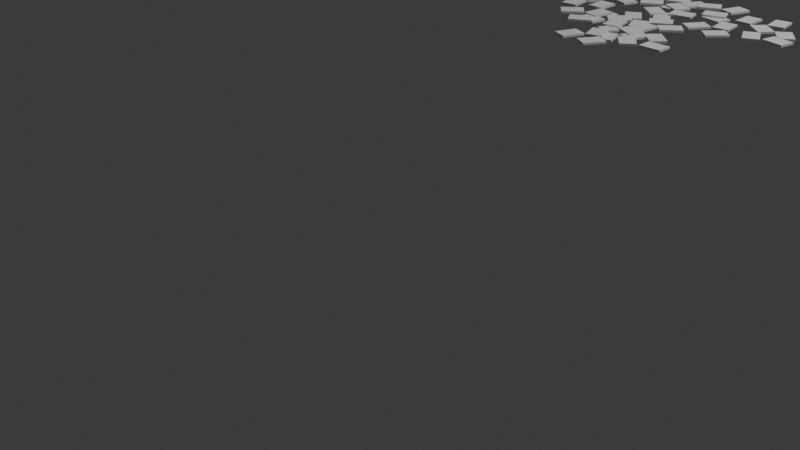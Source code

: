 # Source: BooksonFloor.blend  (saved by Blender 4.2.66; exported with 4.5.12 LTS)
import bpy
from mathutils import Matrix  # noqa: F401  (used for matrix-valued properties, if any)

bpy.ops.wm.read_factory_settings(use_empty=True)
scene = bpy.context.scene
scene.name = 'Scene'

# ---- collections
col_collection = bpy.data.collections.new('Collection'); scene.collection.children.link(col_collection)

# ---- world
world_world = bpy.data.worlds.new('World'); scene.world = world_world
world_world.use_nodes = True; world_world.node_tree.nodes.clear()
_N = world_world.node_tree.nodes; _L = world_world.node_tree.links
n0 = _N.new('ShaderNodeOutputWorld'); n0.name = 'World Output'; n0.location = (300, 300)
n1 = _N.new('ShaderNodeBackground'); n1.name = 'Background'; n1.location = (10, 300)
n1.inputs[0].default_value = (0.05088, 0.05088, 0.05088, 1.0)
_L.new(n1.outputs[0], n0.inputs[0])
n0.is_active_output = True
world_world.color = (0.05088, 0.05088, 0.05088)
world_world.sun_shadow_jitter_overblur = 0.0

# ---- cameras
cam_camera = bpy.data.cameras.new('Camera')
cam_camera.clip_end = 100.0
cam_camera.ortho_scale = 7.314

# ---- lights
light_light = bpy.data.lights.new('Light', 'POINT')
light_light.energy = 1000.0
light_light.shadow_soft_size = 0.1

# ---- meshes
me_mesh_069 = bpy.data.meshes.new('Mesh.069')
me_mesh_069.from_pydata([(-1.526e-05, 1.657e-05, 0.0), (-1.526e-05, 1.454e-05, 20.5), (-1.526e-05, -2.0, 20.5), (14.5, -2.0, 20.5), (14.5, 1.228e-05, 20.5), (14.5, -2.0, 1.526e-05), (14.5, 1.431e-05, 4.578e-05), (-1.526e-05, -2.0, 0.0), (159.0, 0.9719, 91.84), (171.3, 0.9719, 75.43), (171.3, -1.028, 75.43), (159.7, -1.028, 66.73), (159.7, 0.9719, 66.73), (147.4, -1.028, 83.15), (147.4, 0.9719, 83.15), (159.0, -1.028, 91.84), (177.4, 0.9719, 110.9), (172.6, 0.9719, 91.02), (172.6, -1.028, 91.02), (158.5, -1.028, 94.44), (158.5, 0.9719, 94.44), (163.3, -1.028, 114.4), (163.3, 0.9719, 114.4), (177.4, -1.028, 110.9), (186.4, 1.039, 98.24), (195.9, 1.039, 80.1), (195.9, -0.9611, 80.1), (183.1, -0.9611, 73.34), (183.1, 1.039, 73.34), (173.5, -0.9611, 91.48), (173.5, 1.039, 91.48), (186.4, -0.9611, 98.24), (111.9, -0.3548, 120.9), (125.8, -0.3548, 135.9), (125.8, -2.355, 135.9), (136.4, -2.355, 126.1), (136.4, -0.3548, 126.1), (122.5, -2.355, 111.0), (122.5, -0.3548, 111.0), (111.9, -2.355, 120.9), (102.9, -0.3924, 108.2), (123.3, -0.3924, 110.3), (123.3, -2.392, 110.3), (124.7, -2.392, 95.83), (124.7, -0.3924, 95.83), (104.3, -2.392, 93.76), (104.3, -0.3924, 93.76), (102.9, -2.392, 108.2), (127.0, 0.2305, 97.19), (138.4, 0.2305, 114.2), (138.4, -1.77, 114.2), (150.4, -1.77, 106.2), (150.4, 0.2305, 106.2), (139.1, -1.77, 89.14), (139.1, 0.2305, 89.14), (127.0, -1.77, 97.19), (82.16, 0.2305, 84.19), (100.1, 0.2305, 94.04), (100.1, -1.77, 94.04), (107.1, -1.77, 81.33), (107.1, 0.2305, 81.33), (89.14, -1.77, 71.47), (89.14, 0.2305, 71.47), (82.16, -1.77, 84.19), (69.34, 0.2305, 107.7), (88.38, 0.2305, 100.1), (88.38, -1.77, 100.1), (83.01, -1.77, 86.66), (83.01, 0.2305, 86.66), (63.97, -1.77, 94.25), (63.97, 0.2305, 94.25), (69.34, -1.77, 107.7), (77.45, 0.2305, 113.8), (96.75, 0.2305, 120.7), (96.75, -1.77, 120.7), (101.6, -1.77, 107.1), (101.6, 0.2305, 107.1), (82.34, -1.77, 100.1), (82.34, 0.2305, 100.1), (77.45, -1.77, 113.8), (138.8, 0.2305, 60.3), (138.9, 0.2305, 39.8), (138.9, -1.77, 39.8), (124.4, -1.77, 39.74), (124.4, 0.2305, 39.74), (124.3, -1.77, 60.24), (124.3, 0.2305, 60.24), (138.8, -1.77, 60.3), (72.03, -1.259, 61.54), (58.54, -1.259, 46.11), (58.54, -3.259, 46.11), (47.62, -3.259, 55.65), (47.62, -1.259, 55.65), (61.12, -3.259, 71.08), (61.12, -1.259, 71.08), (72.03, -3.259, 61.54), (111.6, -0.5347, 67.28), (114.9, -0.5347, 47.05), (114.9, -2.535, 47.05), (100.6, -2.535, 44.7), (100.6, -0.5347, 44.7), (97.26, -2.535, 64.93), (97.26, -0.5347, 64.93), (111.6, -2.535, 67.28), (145.1, 0.3021, 11.98), (136.7, 0.3021, 30.69), (136.7, -1.698, 30.69), (149.9, -1.698, 36.62), (149.9, 0.3021, 36.62), (158.3, -1.698, 17.91), (158.3, 0.3021, 17.91), (145.1, -1.698, 11.98), (123.0, 0.3021, -2.623), (132.0, 0.3021, 15.75), (132.0, -1.698, 15.75), (145.0, -1.698, 9.323), (145.0, 0.3021, 9.323), (136.0, -1.698, -9.052), (136.0, 0.3021, -9.052), (123.0, -1.698, -2.623), (122.7, 0.2305, 12.75), (117.4, 0.2305, 32.54), (117.4, -1.77, 32.54), (131.4, -1.77, 36.33), (131.4, 0.2305, 36.33), (136.7, -1.77, 16.54), (136.7, 0.2305, 16.54), (122.7, -1.77, 12.75), (175.8, 1.763, 62.82), (196.2, 1.763, 61.28), (196.2, -0.2373, 61.28), (195.1, -0.2373, 46.82), (195.1, 1.763, 46.82), (174.7, -0.2373, 48.36), (174.7, 1.763, 48.36), (175.8, -0.2373, 62.82), (160.2, 1.696, 61.98), (174.5, 1.696, 47.3), (174.5, -0.3043, 47.3), (164.2, -0.3043, 37.18), (164.2, 1.696, 37.18), (149.9, -0.3043, 51.86), (149.9, 1.696, 51.86), (160.2, -0.3043, 61.98), (160.1, 0.8737, -22.38), (179.0, 0.8737, -30.33), (179.0, -1.126, -30.33), (173.3, -1.126, -43.7), (173.3, 0.8737, -43.7), (154.4, -1.126, -35.75), (154.4, 0.8737, -35.75), (160.1, -1.126, -22.38), (166.3, 0.8737, 3.407), (172.2, 0.8737, -16.23), (172.2, -1.126, -16.23), (158.3, -1.126, -20.4), (158.3, 0.8737, -20.4), (152.4, -1.126, -0.7652), (152.4, 0.8737, -0.7652), (166.3, -1.126, 3.407), (180.4, 0.9407, -3.021), (197.8, 0.9407, -13.84), (197.8, -1.059, -13.84), (190.2, -1.059, -26.15), (190.2, 0.9407, -26.15), (172.8, -1.059, -15.34), (172.8, 0.9407, -15.34), (180.4, -1.059, -3.021), (104.7, -0.453, -21.17), (109.1, -0.453, -1.144), (109.1, -2.453, -1.144), (123.3, -2.453, -4.257), (123.3, -0.453, -4.257), (118.9, -2.453, -24.28), (118.9, -0.453, -24.28), (104.7, -2.453, -21.17), (103.4, -0.52, -36.66), (119.9, -0.52, -24.56), (119.9, -2.52, -24.56), (128.5, -2.52, -36.27), (128.5, -0.52, -36.27), (111.9, -2.52, -48.36), (111.9, -0.52, -48.36), (103.4, -2.52, -36.66), (129.7, -0.52, -33.94), (130.9, -0.52, -13.47), (130.9, -2.52, -13.47), (145.4, -2.52, -14.33), (145.4, -0.52, -14.33), (144.2, -2.52, -34.79), (144.2, -0.52, -34.79), (129.7, -2.52, -33.94), (166.6, 1.696, 36.24), (187.1, 1.696, 37.92), (187.1, -0.3043, 37.92), (188.3, -0.3043, 23.47), (188.3, 1.696, 23.47), (167.8, -0.3043, 21.78), (167.8, 1.696, 21.78), (166.6, -0.3043, 36.24), (32.34, 1.837e-05, 41.05), (20.13, 1.617e-05, 57.52), (20.13, -2.0, 57.52), (31.78, -2.0, 66.15), (31.78, 1.428e-05, 66.15), (43.99, -2.0, 49.68), (43.99, 1.649e-05, 49.68), (32.34, -2.0, 41.05), (103.1, 1.465, 57.81), (108.4, 1.465, 77.62), (108.4, -0.5347, 77.62), (122.4, -0.5347, 73.86), (122.4, 1.465, 73.86), (117.1, -0.5347, 54.06), (117.1, 1.465, 54.06), (103.1, -0.5347, 57.81), (13.85, -0.6229, 22.03), (18.78, -0.6229, 41.93), (18.78, -2.623, 41.93), (32.85, -2.623, 38.44), (32.85, -0.6229, 38.44), (27.92, -2.623, 18.54), (27.92, -0.6229, 18.54), (13.85, -2.623, 22.03), (156.7, -0.7504, -0.5922), (137.9, -0.7504, 7.442), (137.9, -2.75, 7.442), (143.5, -2.75, 20.78), (143.5, -0.7504, 20.78), (162.4, -2.75, 12.75), (162.4, -0.7504, 12.75), (156.7, -2.75, -0.5922), (4.939, -0.5852, 34.78), (-4.533, -0.5852, 52.96), (-4.533, -2.585, 52.96), (8.326, -2.585, 59.66), (8.326, -0.5852, 59.66), (17.8, -2.585, 41.48), (17.8, -0.5852, 41.48), (4.939, -2.585, 34.78), (150.4, -0.7504, -26.35), (144.6, -0.7504, -6.692), (144.6, -2.75, -6.692), (158.5, -2.75, -2.585), (158.5, -0.7504, -2.585), (164.3, -2.75, -22.25), (164.3, -0.7504, -22.25), (150.4, -2.75, -26.35), (136.2, -0.6834, -19.86), (118.9, -0.6834, -8.962), (118.9, -2.683, -8.962), (126.6, -2.683, 3.32), (126.6, -0.6835, 3.32), (144.0, -2.683, -7.576), (144.0, -0.6834, -7.576), (136.2, -2.683, -19.86), (144.7, -1.357, 57.56), (160.8, -1.357, 70.3), (160.8, -3.357, 70.3), (169.8, -3.357, 58.95), (169.8, -1.357, 58.95), (153.7, -3.357, 46.2), (153.7, -1.357, 46.2), (144.7, -3.357, 57.56), (133.9, 0.6432, 46.39), (154.3, 0.6432, 45.33), (154.3, -1.357, 45.33), (153.6, -1.357, 30.84), (153.6, 0.6432, 30.84), (133.1, -1.357, 31.91), (133.1, 0.6432, 31.91), (133.9, -1.357, 46.39), (156.1, 0.6432, 31.84), (169.9, 0.6432, 46.95), (169.9, -1.357, 46.95), (180.6, -1.357, 37.15), (180.6, 0.6432, 37.15), (166.7, -1.357, 22.04), (166.7, 0.6432, 22.04), (156.1, -1.357, 31.84), (76.7, 1.465, 60.47), (95.35, 1.465, 68.98), (95.35, -0.5347, 68.98), (101.4, -0.5347, 55.79), (101.4, 1.465, 55.79), (82.72, -0.5347, 47.28), (82.72, 1.465, 47.28), (76.7, -0.5347, 60.47), (81.14, 1.532, 75.37), (89.49, 1.532, 94.1), (89.49, -0.4677, 94.1), (102.7, -0.4677, 88.19), (102.7, 1.532, 88.19), (94.39, -0.4677, 69.47), (94.39, 1.532, 69.47), (81.14, -0.4677, 75.37), (110.4, 1.695e-05, 8.546), (89.96, 1.41e-05, 10.19), (89.96, -2.0, 10.19), (91.12, -2.0, 24.64), (91.12, 1.247e-05, 24.64), (111.5, -2.0, 23.0), (111.5, 1.532e-05, 23.0), (110.4, -2.0, 8.546), (51.38, 0.8084, 97.29), (71.68, 0.8084, 100.2), (71.68, -1.192, 100.2), (73.71, -1.192, 85.81), (73.71, 0.8084, 85.81), (53.42, -1.192, 82.93), (53.42, 0.8084, 82.93), (51.38, -1.192, 97.29), (124.9, 0.07164, 3.579), (110.7, 0.07163, 18.33), (110.7, -1.928, 18.33), (121.1, -1.928, 28.4), (121.1, 0.07163, 28.4), (135.4, -1.928, 13.65), (135.4, 0.07164, 13.65), (124.9, -1.928, 3.579), (36.39, 0.7415, 93.13), (53.52, 0.7415, 81.86), (53.52, -1.259, 81.86), (45.54, -1.259, 69.75), (45.54, 0.7414, 69.75), (28.42, -1.259, 81.02), (28.42, 0.7415, 81.02), (36.39, -1.259, 93.13), (118.7, 0.07164, 29.35), (98.23, 0.07163, 27.77), (98.23, -1.928, 27.77), (97.1, -1.928, 42.22), (97.1, 0.07163, 42.22), (117.5, -1.928, 43.81), (117.5, 0.07164, 43.81), (118.7, -1.928, 29.35), (55.3, 0.02934, 16.43), (75.46, 0.02934, 12.73), (75.46, -1.971, 12.73), (72.84, -1.971, -1.533), (72.84, 0.02934, -1.533), (52.68, -1.971, 2.17), (52.68, 0.02934, 2.17), (55.3, -1.971, 16.43), (55.84, 1.846e-05, 42.96), (65.81, 1.475e-05, 25.05), (65.81, -2.0, 25.05), (53.15, -2.0, 17.99), (53.15, 1.218e-05, 17.99), (43.17, -2.0, 35.9), (43.17, 1.588e-05, 35.9), (55.84, -2.0, 42.96), (71.05, 1.832e-05, 39.72), (90.38, 1.509e-05, 32.9), (90.38, -2.0, 32.9), (85.55, -2.0, 19.22), (85.55, 1.223e-05, 19.22), (66.22, -2.0, 26.04), (66.22, 1.545e-05, 26.04), (71.05, -2.0, 39.72), (2.986, 1.616e-05, -9.684), (16.55, 1.39e-05, 5.684), (16.55, -2.0, 5.684), (27.42, -2.0, -3.913), (27.42, 1.122e-05, -3.913), (13.86, -2.0, -19.28), (13.86, 1.347e-05, -19.28), (2.986, -2.0, -9.684), (29.46, 1.634e-05, -5.545), (26.25, 1.43e-05, 14.7), (26.25, -2.0, 14.7), (40.57, -2.0, 16.98), (40.57, 1.213e-05, 16.98), (43.78, -2.0, -3.269), (43.78, 1.417e-05, -3.269), (29.46, -2.0, -5.545), (48.17, 0.7415, 69.36), (67.77, 0.7414, 75.39), (67.77, -1.259, 75.39), (72.03, -1.259, 61.54), (72.03, 0.7414, 61.54), (52.44, -1.259, 55.5), (52.44, 0.7414, 55.5), (48.17, -1.259, 69.36)], [], [(0, 7, 2, 1), (7, 5, 3, 2), (6, 0, 1, 4), (1, 2, 3, 4), (5, 6, 4, 3), (5, 7, 0, 6), (8, 15, 10, 9), (15, 13, 11, 10), (14, 8, 9, 12), (9, 10, 11, 12), (13, 14, 12, 11), (13, 15, 8, 14), (16, 23, 18, 17), (23, 21, 19, 18), (22, 16, 17, 20), (17, 18, 19, 20), (21, 22, 20, 19), (21, 23, 16, 22), (24, 31, 26, 25), (31, 29, 27, 26), (30, 24, 25, 28), (25, 26, 27, 28), (29, 30, 28, 27), (29, 31, 24, 30), (32, 39, 34, 33), (39, 37, 35, 34), (38, 32, 33, 36), (33, 34, 35, 36), (37, 38, 36, 35), (37, 39, 32, 38), (40, 47, 42, 41), (47, 45, 43, 42), (46, 40, 41, 44), (41, 42, 43, 44), (45, 46, 44, 43), (45, 47, 40, 46), (48, 55, 50, 49), (55, 53, 51, 50), (54, 48, 49, 52), (49, 50, 51, 52), (53, 54, 52, 51), (53, 55, 48, 54), (56, 63, 58, 57), (63, 61, 59, 58), (62, 56, 57, 60), (57, 58, 59, 60), (61, 62, 60, 59), (61, 63, 56, 62), (64, 71, 66, 65), (71, 69, 67, 66), (70, 64, 65, 68), (65, 66, 67, 68), (69, 70, 68, 67), (69, 71, 64, 70), (72, 79, 74, 73), (79, 77, 75, 74), (78, 72, 73, 76), (73, 74, 75, 76), (77, 78, 76, 75), (77, 79, 72, 78), (80, 87, 82, 81), (87, 85, 83, 82), (86, 80, 81, 84), (81, 82, 83, 84), (85, 86, 84, 83), (85, 87, 80, 86), (88, 95, 90, 89), (95, 93, 91, 90), (94, 88, 89, 92), (89, 90, 91, 92), (93, 94, 92, 91), (93, 95, 88, 94), (96, 103, 98, 97), (103, 101, 99, 98), (102, 96, 97, 100), (97, 98, 99, 100), (101, 102, 100, 99), (101, 103, 96, 102), (104, 111, 106, 105), (111, 109, 107, 106), (110, 104, 105, 108), (105, 106, 107, 108), (109, 110, 108, 107), (109, 111, 104, 110), (112, 119, 114, 113), (119, 117, 115, 114), (118, 112, 113, 116), (113, 114, 115, 116), (117, 118, 116, 115), (117, 119, 112, 118), (120, 127, 122, 121), (127, 125, 123, 122), (126, 120, 121, 124), (121, 122, 123, 124), (125, 126, 124, 123), (125, 127, 120, 126), (128, 135, 130, 129), (135, 133, 131, 130), (134, 128, 129, 132), (129, 130, 131, 132), (133, 134, 132, 131), (133, 135, 128, 134), (136, 143, 138, 137), (143, 141, 139, 138), (142, 136, 137, 140), (137, 138, 139, 140), (141, 142, 140, 139), (141, 143, 136, 142), (144, 151, 146, 145), (151, 149, 147, 146), (150, 144, 145, 148), (145, 146, 147, 148), (149, 150, 148, 147), (149, 151, 144, 150), (152, 159, 154, 153), (159, 157, 155, 154), (158, 152, 153, 156), (153, 154, 155, 156), (157, 158, 156, 155), (157, 159, 152, 158), (160, 167, 162, 161), (167, 165, 163, 162), (166, 160, 161, 164), (161, 162, 163, 164), (165, 166, 164, 163), (165, 167, 160, 166), (168, 175, 170, 169), (175, 173, 171, 170), (174, 168, 169, 172), (169, 170, 171, 172), (173, 174, 172, 171), (173, 175, 168, 174), (176, 183, 178, 177), (183, 181, 179, 178), (182, 176, 177, 180), (177, 178, 179, 180), (181, 182, 180, 179), (181, 183, 176, 182), (184, 191, 186, 185), (191, 189, 187, 186), (190, 184, 185, 188), (185, 186, 187, 188), (189, 190, 188, 187), (189, 191, 184, 190), (192, 199, 194, 193), (199, 197, 195, 194), (198, 192, 193, 196), (193, 194, 195, 196), (197, 198, 196, 195), (197, 199, 192, 198), (200, 207, 202, 201), (207, 205, 203, 202), (206, 200, 201, 204), (201, 202, 203, 204), (205, 206, 204, 203), (205, 207, 200, 206), (208, 215, 210, 209), (215, 213, 211, 210), (214, 208, 209, 212), (209, 210, 211, 212), (213, 214, 212, 211), (213, 215, 208, 214), (216, 223, 218, 217), (223, 221, 219, 218), (222, 216, 217, 220), (217, 218, 219, 220), (221, 222, 220, 219), (221, 223, 216, 222), (224, 231, 226, 225), (231, 229, 227, 226), (230, 224, 225, 228), (225, 226, 227, 228), (229, 230, 228, 227), (229, 231, 224, 230), (232, 239, 234, 233), (239, 237, 235, 234), (238, 232, 233, 236), (233, 234, 235, 236), (237, 238, 236, 235), (237, 239, 232, 238), (240, 247, 242, 241), (247, 245, 243, 242), (246, 240, 241, 244), (241, 242, 243, 244), (245, 246, 244, 243), (245, 247, 240, 246), (248, 255, 250, 249), (255, 253, 251, 250), (254, 248, 249, 252), (249, 250, 251, 252), (253, 254, 252, 251), (253, 255, 248, 254), (256, 263, 258, 257), (263, 261, 259, 258), (262, 256, 257, 260), (257, 258, 259, 260), (261, 262, 260, 259), (261, 263, 256, 262), (264, 271, 266, 265), (271, 269, 267, 266), (270, 264, 265, 268), (265, 266, 267, 268), (269, 270, 268, 267), (269, 271, 264, 270), (272, 279, 274, 273), (279, 277, 275, 274), (278, 272, 273, 276), (273, 274, 275, 276), (277, 278, 276, 275), (277, 279, 272, 278), (280, 287, 282, 281), (287, 285, 283, 282), (286, 280, 281, 284), (281, 282, 283, 284), (285, 286, 284, 283), (285, 287, 280, 286), (288, 295, 290, 289), (295, 293, 291, 290), (294, 288, 289, 292), (289, 290, 291, 292), (293, 294, 292, 291), (293, 295, 288, 294), (296, 303, 298, 297), (303, 301, 299, 298), (302, 296, 297, 300), (297, 298, 299, 300), (301, 302, 300, 299), (301, 303, 296, 302), (304, 311, 306, 305), (311, 309, 307, 306), (310, 304, 305, 308), (305, 306, 307, 308), (309, 310, 308, 307), (309, 311, 304, 310), (312, 319, 314, 313), (319, 317, 315, 314), (318, 312, 313, 316), (313, 314, 315, 316), (317, 318, 316, 315), (317, 319, 312, 318), (320, 327, 322, 321), (327, 325, 323, 322), (326, 320, 321, 324), (321, 322, 323, 324), (325, 326, 324, 323), (325, 327, 320, 326), (328, 335, 330, 329), (335, 333, 331, 330), (334, 328, 329, 332), (329, 330, 331, 332), (333, 334, 332, 331), (333, 335, 328, 334), (336, 343, 338, 337), (343, 341, 339, 338), (342, 336, 337, 340), (337, 338, 339, 340), (341, 342, 340, 339), (341, 343, 336, 342), (344, 351, 346, 345), (351, 349, 347, 346), (350, 344, 345, 348), (345, 346, 347, 348), (349, 350, 348, 347), (349, 351, 344, 350), (352, 359, 354, 353), (359, 357, 355, 354), (358, 352, 353, 356), (353, 354, 355, 356), (357, 358, 356, 355), (357, 359, 352, 358), (360, 367, 362, 361), (367, 365, 363, 362), (366, 360, 361, 364), (361, 362, 363, 364), (365, 366, 364, 363), (365, 367, 360, 366), (368, 375, 370, 369), (375, 373, 371, 370), (374, 368, 369, 372), (369, 370, 371, 372), (373, 374, 372, 371), (373, 375, 368, 374), (376, 383, 378, 377), (383, 381, 379, 378), (382, 376, 377, 380), (377, 378, 379, 380), (381, 382, 380, 379), (381, 383, 376, 382)])
me_mesh_069.polygons.foreach_set('use_smooth', [True] * 288)
_k = set([(0, 1), (0, 6), (0, 7), (1, 2), (1, 4), (2, 3), (2, 7), (3, 4), (3, 5), (4, 6), (5, 6), (5, 7), (8, 9), (8, 14), (8, 15), (9, 10), (9, 12), (10, 11), (10, 15), (11, 12), (11, 13), (12, 14), (13, 14), (13, 15), (16, 17), (16, 22), (16, 23), (17, 18), (17, 20), (18, 19), (18, 23), (19, 20), (19, 21), (20, 22), (21, 22), (21, 23), (24, 25), (24, 30), (24, 31), (25, 26), (25, 28), (26, 27), (26, 31), (27, 28), (27, 29), (28, 30), (29, 30), (29, 31), (32, 33), (32, 38), (32, 39), (33, 34), (33, 36), (34, 35), (34, 39), (35, 36), (35, 37), (36, 38), (37, 38), (37, 39), (40, 41), (40, 46), (40, 47), (41, 42), (41, 44), (42, 43), (42, 47), (43, 44), (43, 45), (44, 46), (45, 46), (45, 47), (48, 49), (48, 54), (48, 55), (49, 50), (49, 52), (50, 51), (50, 55), (51, 52), (51, 53), (52, 54), (53, 54), (53, 55), (56, 57), (56, 62), (56, 63), (57, 58), (57, 60), (58, 59), (58, 63), (59, 60), (59, 61), (60, 62), (61, 62), (61, 63), (64, 65), (64, 70), (64, 71), (65, 66), (65, 68), (66, 67), (66, 71), (67, 68), (67, 69), (68, 70), (69, 70), (69, 71), (72, 73), (72, 78), (72, 79), (73, 74), (73, 76), (74, 75), (74, 79), (75, 76), (75, 77), (76, 78), (77, 78), (77, 79), (80, 81), (80, 86), (80, 87), (81, 82), (81, 84), (82, 83), (82, 87), (83, 84), (83, 85), (84, 86), (85, 86), (85, 87), (88, 89), (88, 94), (88, 95), (89, 90), (89, 92), (90, 91), (90, 95), (91, 92), (91, 93), (92, 94), (93, 94), (93, 95), (96, 97), (96, 102), (96, 103), (97, 98), (97, 100), (98, 99), (98, 103), (99, 100), (99, 101), (100, 102), (101, 102), (101, 103), (104, 105), (104, 110), (104, 111), (105, 106), (105, 108), (106, 107), (106, 111), (107, 108), (107, 109), (108, 110), (109, 110), (109, 111), (112, 113), (112, 118), (112, 119), (113, 114), (113, 116), (114, 115), (114, 119), (115, 116), (115, 117), (116, 118), (117, 118), (117, 119), (120, 121), (120, 126), (120, 127), (121, 122), (121, 124), (122, 123), (122, 127), (123, 124), (123, 125), (124, 126), (125, 126), (125, 127), (128, 129), (128, 134), (128, 135), (129, 130), (129, 132), (130, 131), (130, 135), (131, 132), (131, 133), (132, 134), (133, 134), (133, 135), (136, 137), (136, 142), (136, 143), (137, 138), (137, 140), (138, 139), (138, 143), (139, 140), (139, 141), (140, 142), (141, 142), (141, 143), (144, 145), (144, 150), (144, 151), (145, 146), (145, 148), (146, 147), (146, 151), (147, 148), (147, 149), (148, 150), (149, 150), (149, 151), (152, 153), (152, 158), (152, 159), (153, 154), (153, 156), (154, 155), (154, 159), (155, 156), (155, 157), (156, 158), (157, 158), (157, 159), (160, 161), (160, 166), (160, 167), (161, 162), (161, 164), (162, 163), (162, 167), (163, 164), (163, 165), (164, 166), (165, 166), (165, 167), (168, 169), (168, 174), (168, 175), (169, 170), (169, 172), (170, 171), (170, 175), (171, 172), (171, 173), (172, 174), (173, 174), (173, 175), (176, 177), (176, 182), (176, 183), (177, 178), (177, 180), (178, 179), (178, 183), (179, 180), (179, 181), (180, 182), (181, 182), (181, 183), (184, 185), (184, 190), (184, 191), (185, 186), (185, 188), (186, 187), (186, 191), (187, 188), (187, 189), (188, 190), (189, 190), (189, 191), (192, 193), (192, 198), (192, 199), (193, 194), (193, 196), (194, 195), (194, 199), (195, 196), (195, 197), (196, 198), (197, 198), (197, 199), (200, 201), (200, 206), (200, 207), (201, 202), (201, 204), (202, 203), (202, 207), (203, 204), (203, 205), (204, 206), (205, 206), (205, 207), (208, 209), (208, 214), (208, 215), (209, 210), (209, 212), (210, 211), (210, 215), (211, 212), (211, 213), (212, 214), (213, 214), (213, 215), (216, 217), (216, 222), (216, 223), (217, 218), (217, 220), (218, 219), (218, 223), (219, 220), (219, 221), (220, 222), (221, 222), (221, 223), (224, 225), (224, 230), (224, 231), (225, 226), (225, 228), (226, 227), (226, 231), (227, 228), (227, 229), (228, 230), (229, 230), (229, 231), (232, 233), (232, 238), (232, 239), (233, 234), (233, 236), (234, 235), (234, 239), (235, 236), (235, 237), (236, 238), (237, 238), (237, 239), (240, 241), (240, 246), (240, 247), (241, 242), (241, 244), (242, 243), (242, 247), (243, 244), (243, 245), (244, 246), (245, 246), (245, 247), (248, 249), (248, 254), (248, 255), (249, 250), (249, 252), (250, 251), (250, 255), (251, 252), (251, 253), (252, 254), (253, 254), (253, 255), (256, 257), (256, 262), (256, 263), (257, 258), (257, 260), (258, 259), (258, 263), (259, 260), (259, 261), (260, 262), (261, 262), (261, 263), (264, 265), (264, 270), (264, 271), (265, 266), (265, 268), (266, 267), (266, 271), (267, 268), (267, 269), (268, 270), (269, 270), (269, 271), (272, 273), (272, 278), (272, 279), (273, 274), (273, 276), (274, 275), (274, 279), (275, 276), (275, 277), (276, 278), (277, 278), (277, 279), (280, 281), (280, 286), (280, 287), (281, 282), (281, 284), (282, 283), (282, 287), (283, 284), (283, 285), (284, 286), (285, 286), (285, 287), (288, 289), (288, 294), (288, 295), (289, 290), (289, 292), (290, 291), (290, 295), (291, 292), (291, 293), (292, 294), (293, 294), (293, 295), (296, 297), (296, 302), (296, 303), (297, 298), (297, 300), (298, 299), (298, 303), (299, 300), (299, 301), (300, 302), (301, 302), (301, 303), (304, 305), (304, 310), (304, 311), (305, 306), (305, 308), (306, 307), (306, 311), (307, 308), (307, 309), (308, 310), (309, 310), (309, 311), (312, 313), (312, 318), (312, 319), (313, 314), (313, 316), (314, 315), (314, 319), (315, 316), (315, 317), (316, 318), (317, 318), (317, 319), (320, 321), (320, 326), (320, 327), (321, 322), (321, 324), (322, 323), (322, 327), (323, 324), (323, 325), (324, 326), (325, 326), (325, 327), (328, 329), (328, 334), (328, 335), (329, 330), (329, 332), (330, 331), (330, 335), (331, 332), (331, 333), (332, 334), (333, 334), (333, 335), (336, 337), (336, 342), (336, 343), (337, 338), (337, 340), (338, 339), (338, 343), (339, 340), (339, 341), (340, 342), (341, 342), (341, 343), (344, 345), (344, 350), (344, 351), (345, 346), (345, 348), (346, 347), (346, 351), (347, 348), (347, 349), (348, 350), (349, 350), (349, 351), (352, 353), (352, 358), (352, 359), (353, 354), (353, 356), (354, 355), (354, 359), (355, 356), (355, 357), (356, 358), (357, 358), (357, 359), (360, 361), (360, 366), (360, 367), (361, 362), (361, 364), (362, 363), (362, 367), (363, 364), (363, 365), (364, 366), (365, 366), (365, 367), (368, 369), (368, 374), (368, 375), (369, 370), (369, 372), (370, 371), (370, 375), (371, 372), (371, 373), (372, 374), (373, 374), (373, 375), (376, 377), (376, 382), (376, 383), (377, 378), (377, 380), (378, 379), (378, 383), (379, 380), (379, 381), (380, 382), (381, 382), (381, 383)])
me_mesh_069.attributes.new('sharp_edge', 'BOOLEAN', 'EDGE').data.foreach_set('value', [ (min(e.vertices), max(e.vertices)) in _k for e in me_mesh_069.edges])
_uv = me_mesh_069.uv_layers.new(name='UVChannel_1')
_uv.uv.foreach_set('vector', [0.8483, 0.2054, 0.8585, 0.2054, 0.8585, 0.3097, 0.8483, 0.3097, 0.3138, 0.6527, 0.3876, 0.6527, 0.3876, 0.757, 0.3138, 0.757, 0.6613, 0.343, 0.7352, 0.343, 0.7352, 0.4473, 0.6613, 0.4473, 0.9286, 0.9133, 0.9286, 0.9046, 0.9916, 0.9046, 0.9916, 0.9133, 0.8448, 0.9308, 0.8448, 0.9221, 0.9339, 0.9221, 0.9339, 0.9308, 0.9026, 0.7717, 0.9656, 0.7717, 0.9656, 0.7804, 0.9026, 0.7804, 0.8483, 0.2054, 0.8585, 0.2054, 0.8585, 0.3097, 0.8483, 0.3097, 0.3138, 0.6527, 0.3876, 0.6527, 0.3876, 0.757, 0.3138, 0.757, 0.6613, 0.343, 0.7352, 0.343, 0.7352, 0.4473, 0.6613, 0.4473, 0.9286, 0.9133, 0.9286, 0.9046, 0.9916, 0.9046, 0.9916, 0.9133, 0.8448, 0.9308, 0.8448, 0.9221, 0.9339, 0.9221, 0.9339, 0.9308, 0.9026, 0.7717, 0.9656, 0.7717, 0.9656, 0.7804, 0.9026, 0.7804, 0.8483, 0.2054, 0.8585, 0.2054, 0.8585, 0.3097, 0.8483, 0.3097, 0.3138, 0.6527, 0.3876, 0.6527, 0.3876, 0.757, 0.3138, 0.757, 0.6613, 0.343, 0.7352, 0.343, 0.7352, 0.4473, 0.6613, 0.4473, 0.9286, 0.9133, 0.9286, 0.9046, 0.9916, 0.9046, 0.9916, 0.9133, 0.8448, 0.9308, 0.8448, 0.9221, 0.9339, 0.9221, 0.9339, 0.9308, 0.9026, 0.7717, 0.9656, 0.7717, 0.9656, 0.7804, 0.9026, 0.7804, 0.8483, 0.2054, 0.8585, 0.2054, 0.8585, 0.3097, 0.8483, 0.3097, 0.3138, 0.6527, 0.3876, 0.6527, 0.3876, 0.757, 0.3138, 0.757, 0.6613, 0.343, 0.7352, 0.343, 0.7352, 0.4473, 0.6613, 0.4473, 0.9286, 0.9133, 0.9286, 0.9046, 0.9916, 0.9046, 0.9916, 0.9133, 0.8448, 0.9308, 0.8448, 0.9221, 0.9339, 0.9221, 0.9339, 0.9308, 0.9026, 0.7717, 0.9656, 0.7717, 0.9656, 0.7804, 0.9026, 0.7804, 0.8483, 0.2054, 0.8585, 0.2054, 0.8585, 0.3097, 0.8483, 0.3097, 0.3138, 0.6527, 0.3876, 0.6527, 0.3876, 0.757, 0.3138, 0.757, 0.6613, 0.343, 0.7352, 0.343, 0.7352, 0.4473, 0.6613, 0.4473, 0.9286, 0.9133, 0.9286, 0.9046, 0.9916, 0.9046, 0.9916, 0.9133, 0.8448, 0.9308, 0.8448, 0.9221, 0.9339, 0.9221, 0.9339, 0.9308, 0.9026, 0.7717, 0.9656, 0.7717, 0.9656, 0.7804, 0.9026, 0.7804, 0.8483, 0.2054, 0.8585, 0.2054, 0.8585, 0.3097, 0.8483, 0.3097, 0.3138, 0.6527, 0.3876, 0.6527, 0.3876, 0.757, 0.3138, 0.757, 0.6613, 0.343, 0.7352, 0.343, 0.7352, 0.4473, 0.6613, 0.4473, 0.9286, 0.9133, 0.9286, 0.9046, 0.9916, 0.9046, 0.9916, 0.9133, 0.8448, 0.9308, 0.8448, 0.9221, 0.9339, 0.9221, 0.9339, 0.9308, 0.9026, 0.7717, 0.9656, 0.7717, 0.9656, 0.7804, 0.9026, 0.7804, 0.8483, 0.2054, 0.8585, 0.2054, 0.8585, 0.3097, 0.8483, 0.3097, 0.3138, 0.6527, 0.3876, 0.6527, 0.3876, 0.757, 0.3138, 0.757, 0.6613, 0.343, 0.7352, 0.343, 0.7352, 0.4473, 0.6613, 0.4473, 0.9286, 0.9133, 0.9286, 0.9046, 0.9916, 0.9046, 0.9916, 0.9133, 0.8448, 0.9308, 0.8448, 0.9221, 0.9339, 0.9221, 0.9339, 0.9308, 0.9026, 0.7717, 0.9656, 0.7717, 0.9656, 0.7804, 0.9026, 0.7804, 0.8483, 0.2054, 0.8585, 0.2054, 0.8585, 0.3097, 0.8483, 0.3097, 0.3138, 0.6527, 0.3876, 0.6527, 0.3876, 0.757, 0.3138, 0.757, 0.6613, 0.343, 0.7352, 0.343, 0.7352, 0.4473, 0.6613, 0.4473, 0.9286, 0.9133, 0.9286, 0.9046, 0.9916, 0.9046, 0.9916, 0.9133, 0.8448, 0.9308, 0.8448, 0.9221, 0.9339, 0.9221, 0.9339, 0.9308, 0.9026, 0.7717, 0.9656, 0.7717, 0.9656, 0.7804, 0.9026, 0.7804, 0.8483, 0.2054, 0.8585, 0.2054, 0.8585, 0.3097, 0.8483, 0.3097, 0.3138, 0.6527, 0.3876, 0.6527, 0.3876, 0.757, 0.3138, 0.757, 0.6613, 0.343, 0.7352, 0.343, 0.7352, 0.4473, 0.6613, 0.4473, 0.9286, 0.9133, 0.9286, 0.9046, 0.9916, 0.9046, 0.9916, 0.9133, 0.8448, 0.9308, 0.8448, 0.9221, 0.9339, 0.9221, 0.9339, 0.9308, 0.9026, 0.7717, 0.9656, 0.7717, 0.9656, 0.7804, 0.9026, 0.7804, 0.8483, 0.2054, 0.8585, 0.2054, 0.8585, 0.3097, 0.8483, 0.3097, 0.3138, 0.6527, 0.3876, 0.6527, 0.3876, 0.757, 0.3138, 0.757, 0.6613, 0.343, 0.7352, 0.343, 0.7352, 0.4473, 0.6613, 0.4473, 0.9286, 0.9133, 0.9286, 0.9046, 0.9916, 0.9046, 0.9916, 0.9133, 0.8448, 0.9308, 0.8448, 0.9221, 0.9339, 0.9221, 0.9339, 0.9308, 0.9026, 0.7717, 0.9656, 0.7717, 0.9656, 0.7804, 0.9026, 0.7804, 0.8483, 0.2054, 0.8585, 0.2054, 0.8585, 0.3097, 0.8483, 0.3097, 0.3138, 0.6527, 0.3876, 0.6527, 0.3876, 0.757, 0.3138, 0.757, 0.6613, 0.343, 0.7352, 0.343, 0.7352, 0.4473, 0.6613, 0.4473, 0.9286, 0.9133, 0.9286, 0.9046, 0.9916, 0.9046, 0.9916, 0.9133, 0.8448, 0.9308, 0.8448, 0.9221, 0.9339, 0.9221, 0.9339, 0.9308, 0.9026, 0.7717, 0.9656, 0.7717, 0.9656, 0.7804, 0.9026, 0.7804, 0.8483, 0.2054, 0.8585, 0.2054, 0.8585, 0.3097, 0.8483, 0.3097, 0.3138, 0.6527, 0.3876, 0.6527, 0.3876, 0.757, 0.3138, 0.757, 0.6613, 0.343, 0.7352, 0.343, 0.7352, 0.4473, 0.6613, 0.4473, 0.9286, 0.9133, 0.9286, 0.9046, 0.9916, 0.9046, 0.9916, 0.9133, 0.8448, 0.9308, 0.8448, 0.9221, 0.9339, 0.9221, 0.9339, 0.9308, 0.9026, 0.7717, 0.9656, 0.7717, 0.9656, 0.7804, 0.9026, 0.7804, 0.8483, 0.2054, 0.8585, 0.2054, 0.8585, 0.3097, 0.8483, 0.3097, 0.3138, 0.6527, 0.3876, 0.6527, 0.3876, 0.757, 0.3138, 0.757, 0.6613, 0.343, 0.7352, 0.343, 0.7352, 0.4473, 0.6613, 0.4473, 0.9286, 0.9133, 0.9286, 0.9046, 0.9916, 0.9046, 0.9916, 0.9133, 0.8448, 0.9308, 0.8448, 0.9221, 0.9339, 0.9221, 0.9339, 0.9308, 0.9026, 0.7717, 0.9656, 0.7717, 0.9656, 0.7804, 0.9026, 0.7804, 0.8483, 0.2054, 0.8585, 0.2054, 0.8585, 0.3097, 0.8483, 0.3097, 0.3138, 0.6527, 0.3876, 0.6527, 0.3876, 0.757, 0.3138, 0.757, 0.6613, 0.343, 0.7352, 0.343, 0.7352, 0.4473, 0.6613, 0.4473, 0.9286, 0.9133, 0.9286, 0.9046, 0.9916, 0.9046, 0.9916, 0.9133, 0.8448, 0.9308, 0.8448, 0.9221, 0.9339, 0.9221, 0.9339, 0.9308, 0.9026, 0.7717, 0.9656, 0.7717, 0.9656, 0.7804, 0.9026, 0.7804, 0.8483, 0.2054, 0.8585, 0.2054, 0.8585, 0.3097, 0.8483, 0.3097, 0.3138, 0.6527, 0.3876, 0.6527, 0.3876, 0.757, 0.3138, 0.757, 0.6613, 0.343, 0.7352, 0.343, 0.7352, 0.4473, 0.6613, 0.4473, 0.9286, 0.9133, 0.9286, 0.9046, 0.9916, 0.9046, 0.9916, 0.9133, 0.8448, 0.9308, 0.8448, 0.9221, 0.9339, 0.9221, 0.9339, 0.9308, 0.9026, 0.7717, 0.9656, 0.7717, 0.9656, 0.7804, 0.9026, 0.7804, 0.8483, 0.2054, 0.8585, 0.2054, 0.8585, 0.3097, 0.8483, 0.3097, 0.3138, 0.6527, 0.3876, 0.6527, 0.3876, 0.757, 0.3138, 0.757, 0.6613, 0.343, 0.7352, 0.343, 0.7352, 0.4473, 0.6613, 0.4473, 0.9286, 0.9133, 0.9286, 0.9046, 0.9916, 0.9046, 0.9916, 0.9133, 0.8448, 0.9308, 0.8448, 0.9221, 0.9339, 0.9221, 0.9339, 0.9308, 0.9026, 0.7717, 0.9656, 0.7717, 0.9656, 0.7804, 0.9026, 0.7804, 0.8483, 0.2054, 0.8585, 0.2054, 0.8585, 0.3097, 0.8483, 0.3097, 0.3138, 0.6527, 0.3876, 0.6527, 0.3876, 0.757, 0.3138, 0.757, 0.6613, 0.343, 0.7352, 0.343, 0.7352, 0.4473, 0.6613, 0.4473, 0.9286, 0.9133, 0.9286, 0.9046, 0.9916, 0.9046, 0.9916, 0.9133, 0.8448, 0.9308, 0.8448, 0.9221, 0.9339, 0.9221, 0.9339, 0.9308, 0.9026, 0.7717, 0.9656, 0.7717, 0.9656, 0.7804, 0.9026, 0.7804, 0.8483, 0.2054, 0.8585, 0.2054, 0.8585, 0.3097, 0.8483, 0.3097, 0.3138, 0.6527, 0.3876, 0.6527, 0.3876, 0.757, 0.3138, 0.757, 0.6613, 0.343, 0.7352, 0.343, 0.7352, 0.4473, 0.6613, 0.4473, 0.9286, 0.9133, 0.9286, 0.9046, 0.9916, 0.9046, 0.9916, 0.9133, 0.8448, 0.9308, 0.8448, 0.9221, 0.9339, 0.9221, 0.9339, 0.9308, 0.9026, 0.7717, 0.9656, 0.7717, 0.9656, 0.7804, 0.9026, 0.7804, 0.8483, 0.2054, 0.8585, 0.2054, 0.8585, 0.3097, 0.8483, 0.3097, 0.3138, 0.6527, 0.3876, 0.6527, 0.3876, 0.757, 0.3138, 0.757, 0.6613, 0.343, 0.7352, 0.343, 0.7352, 0.4473, 0.6613, 0.4473, 0.9286, 0.9133, 0.9286, 0.9046, 0.9916, 0.9046, 0.9916, 0.9133, 0.8448, 0.9308, 0.8448, 0.9221, 0.9339, 0.9221, 0.9339, 0.9308, 0.9026, 0.7717, 0.9656, 0.7717, 0.9656, 0.7804, 0.9026, 0.7804, 0.8483, 0.2054, 0.8585, 0.2054, 0.8585, 0.3097, 0.8483, 0.3097, 0.3138, 0.6527, 0.3876, 0.6527, 0.3876, 0.757, 0.3138, 0.757, 0.6613, 0.343, 0.7352, 0.343, 0.7352, 0.4473, 0.6613, 0.4473, 0.9286, 0.9133, 0.9286, 0.9046, 0.9916, 0.9046, 0.9916, 0.9133, 0.8448, 0.9308, 0.8448, 0.9221, 0.9339, 0.9221, 0.9339, 0.9308, 0.9026, 0.7717, 0.9656, 0.7717, 0.9656, 0.7804, 0.9026, 0.7804, 0.8483, 0.2054, 0.8585, 0.2054, 0.8585, 0.3097, 0.8483, 0.3097, 0.3138, 0.6527, 0.3876, 0.6527, 0.3876, 0.757, 0.3138, 0.757, 0.6613, 0.343, 0.7352, 0.343, 0.7352, 0.4473, 0.6613, 0.4473, 0.9286, 0.9133, 0.9286, 0.9046, 0.9916, 0.9046, 0.9916, 0.9133, 0.8448, 0.9308, 0.8448, 0.9221, 0.9339, 0.9221, 0.9339, 0.9308, 0.9026, 0.7717, 0.9656, 0.7717, 0.9656, 0.7804, 0.9026, 0.7804, 0.8483, 0.2054, 0.8585, 0.2054, 0.8585, 0.3097, 0.8483, 0.3097, 0.3138, 0.6527, 0.3876, 0.6527, 0.3876, 0.757, 0.3138, 0.757, 0.6613, 0.343, 0.7352, 0.343, 0.7352, 0.4473, 0.6613, 0.4473, 0.9286, 0.9133, 0.9286, 0.9046, 0.9916, 0.9046, 0.9916, 0.9133, 0.8448, 0.9308, 0.8448, 0.9221, 0.9339, 0.9221, 0.9339, 0.9308, 0.9026, 0.7717, 0.9656, 0.7717, 0.9656, 0.7804, 0.9026, 0.7804, 0.8483, 0.2054, 0.8585, 0.2054, 0.8585, 0.3097, 0.8483, 0.3097, 0.3138, 0.6527, 0.3876, 0.6527, 0.3876, 0.757, 0.3138, 0.757, 0.6613, 0.343, 0.7352, 0.343, 0.7352, 0.4473, 0.6613, 0.4473, 0.9286, 0.9133, 0.9286, 0.9046, 0.9916, 0.9046, 0.9916, 0.9133, 0.8448, 0.9308, 0.8448, 0.9221, 0.9339, 0.9221, 0.9339, 0.9308, 0.9026, 0.7717, 0.9656, 0.7717, 0.9656, 0.7804, 0.9026, 0.7804, 0.8483, 0.2054, 0.8585, 0.2054, 0.8585, 0.3097, 0.8483, 0.3097, 0.3138, 0.6527, 0.3876, 0.6527, 0.3876, 0.757, 0.3138, 0.757, 0.6613, 0.343, 0.7352, 0.343, 0.7352, 0.4473, 0.6613, 0.4473, 0.9286, 0.9133, 0.9286, 0.9046, 0.9916, 0.9046, 0.9916, 0.9133, 0.8448, 0.9308, 0.8448, 0.9221, 0.9339, 0.9221, 0.9339, 0.9308, 0.9026, 0.7717, 0.9656, 0.7717, 0.9656, 0.7804, 0.9026, 0.7804, 0.8483, 0.2054, 0.8585, 0.2054, 0.8585, 0.3097, 0.8483, 0.3097, 0.3138, 0.6527, 0.3876, 0.6527, 0.3876, 0.757, 0.3138, 0.757, 0.6613, 0.343, 0.7352, 0.343, 0.7352, 0.4473, 0.6613, 0.4473, 0.9286, 0.9133, 0.9286, 0.9046, 0.9916, 0.9046, 0.9916, 0.9133, 0.8448, 0.9308, 0.8448, 0.9221, 0.9339, 0.9221, 0.9339, 0.9308, 0.9026, 0.7717, 0.9656, 0.7717, 0.9656, 0.7804, 0.9026, 0.7804, 0.8483, 0.2054, 0.8585, 0.2054, 0.8585, 0.3097, 0.8483, 0.3097, 0.3138, 0.6527, 0.3876, 0.6527, 0.3876, 0.757, 0.3138, 0.757, 0.6613, 0.343, 0.7352, 0.343, 0.7352, 0.4473, 0.6613, 0.4473, 0.9286, 0.9133, 0.9286, 0.9046, 0.9916, 0.9046, 0.9916, 0.9133, 0.8448, 0.9308, 0.8448, 0.9221, 0.9339, 0.9221, 0.9339, 0.9308, 0.9026, 0.7717, 0.9656, 0.7717, 0.9656, 0.7804, 0.9026, 0.7804, 0.8483, 0.2054, 0.8585, 0.2054, 0.8585, 0.3097, 0.8483, 0.3097, 0.3138, 0.6527, 0.3876, 0.6527, 0.3876, 0.757, 0.3138, 0.757, 0.6613, 0.343, 0.7352, 0.343, 0.7352, 0.4473, 0.6613, 0.4473, 0.9286, 0.9133, 0.9286, 0.9046, 0.9916, 0.9046, 0.9916, 0.9133, 0.8448, 0.9308, 0.8448, 0.9221, 0.9339, 0.9221, 0.9339, 0.9308, 0.9026, 0.7717, 0.9656, 0.7717, 0.9656, 0.7804, 0.9026, 0.7804, 0.8483, 0.2054, 0.8585, 0.2054, 0.8585, 0.3097, 0.8483, 0.3097, 0.3138, 0.6527, 0.3876, 0.6527, 0.3876, 0.757, 0.3138, 0.757, 0.6613, 0.343, 0.7352, 0.343, 0.7352, 0.4473, 0.6613, 0.4473, 0.9286, 0.9133, 0.9286, 0.9046, 0.9916, 0.9046, 0.9916, 0.9133, 0.8448, 0.9308, 0.8448, 0.9221, 0.9339, 0.9221, 0.9339, 0.9308, 0.9026, 0.7717, 0.9656, 0.7717, 0.9656, 0.7804, 0.9026, 0.7804, 0.8483, 0.2054, 0.8585, 0.2054, 0.8585, 0.3097, 0.8483, 0.3097, 0.3138, 0.6527, 0.3876, 0.6527, 0.3876, 0.757, 0.3138, 0.757, 0.6613, 0.343, 0.7352, 0.343, 0.7352, 0.4473, 0.6613, 0.4473, 0.9286, 0.9133, 0.9286, 0.9046, 0.9916, 0.9046, 0.9916, 0.9133, 0.8448, 0.9308, 0.8448, 0.9221, 0.9339, 0.9221, 0.9339, 0.9308, 0.9026, 0.7717, 0.9656, 0.7717, 0.9656, 0.7804, 0.9026, 0.7804, 0.8483, 0.2054, 0.8585, 0.2054, 0.8585, 0.3097, 0.8483, 0.3097, 0.3138, 0.6527, 0.3876, 0.6527, 0.3876, 0.757, 0.3138, 0.757, 0.6613, 0.343, 0.7352, 0.343, 0.7352, 0.4473, 0.6613, 0.4473, 0.9286, 0.9133, 0.9286, 0.9046, 0.9916, 0.9046, 0.9916, 0.9133, 0.8448, 0.9308, 0.8448, 0.9221, 0.9339, 0.9221, 0.9339, 0.9308, 0.9026, 0.7717, 0.9656, 0.7717, 0.9656, 0.7804, 0.9026, 0.7804, 0.8483, 0.2054, 0.8585, 0.2054, 0.8585, 0.3097, 0.8483, 0.3097, 0.3138, 0.6527, 0.3876, 0.6527, 0.3876, 0.757, 0.3138, 0.757, 0.6613, 0.343, 0.7352, 0.343, 0.7352, 0.4473, 0.6613, 0.4473, 0.9286, 0.9133, 0.9286, 0.9046, 0.9916, 0.9046, 0.9916, 0.9133, 0.8448, 0.9308, 0.8448, 0.9221, 0.9339, 0.9221, 0.9339, 0.9308, 0.9026, 0.7717, 0.9656, 0.7717, 0.9656, 0.7804, 0.9026, 0.7804, 0.8483, 0.2054, 0.8585, 0.2054, 0.8585, 0.3097, 0.8483, 0.3097, 0.3138, 0.6527, 0.3876, 0.6527, 0.3876, 0.757, 0.3138, 0.757, 0.6613, 0.343, 0.7352, 0.343, 0.7352, 0.4473, 0.6613, 0.4473, 0.9286, 0.9133, 0.9286, 0.9046, 0.9916, 0.9046, 0.9916, 0.9133, 0.8448, 0.9308, 0.8448, 0.9221, 0.9339, 0.9221, 0.9339, 0.9308, 0.9026, 0.7717, 0.9656, 0.7717, 0.9656, 0.7804, 0.9026, 0.7804, 0.8483, 0.2054, 0.8585, 0.2054, 0.8585, 0.3097, 0.8483, 0.3097, 0.3138, 0.6527, 0.3876, 0.6527, 0.3876, 0.757, 0.3138, 0.757, 0.6613, 0.343, 0.7352, 0.343, 0.7352, 0.4473, 0.6613, 0.4473, 0.9286, 0.9133, 0.9286, 0.9046, 0.9916, 0.9046, 0.9916, 0.9133, 0.8448, 0.9308, 0.8448, 0.9221, 0.9339, 0.9221, 0.9339, 0.9308, 0.9026, 0.7717, 0.9656, 0.7717, 0.9656, 0.7804, 0.9026, 0.7804, 0.8483, 0.2054, 0.8585, 0.2054, 0.8585, 0.3097, 0.8483, 0.3097, 0.3138, 0.6527, 0.3876, 0.6527, 0.3876, 0.757, 0.3138, 0.757, 0.6613, 0.343, 0.7352, 0.343, 0.7352, 0.4473, 0.6613, 0.4473, 0.9286, 0.9133, 0.9286, 0.9046, 0.9916, 0.9046, 0.9916, 0.9133, 0.8448, 0.9308, 0.8448, 0.9221, 0.9339, 0.9221, 0.9339, 0.9308, 0.9026, 0.7717, 0.9656, 0.7717, 0.9656, 0.7804, 0.9026, 0.7804, 0.8483, 0.2054, 0.8585, 0.2054, 0.8585, 0.3097, 0.8483, 0.3097, 0.3138, 0.6527, 0.3876, 0.6527, 0.3876, 0.757, 0.3138, 0.757, 0.6613, 0.343, 0.7352, 0.343, 0.7352, 0.4473, 0.6613, 0.4473, 0.9286, 0.9133, 0.9286, 0.9046, 0.9916, 0.9046, 0.9916, 0.9133, 0.8448, 0.9308, 0.8448, 0.9221, 0.9339, 0.9221, 0.9339, 0.9308, 0.9026, 0.7717, 0.9656, 0.7717, 0.9656, 0.7804, 0.9026, 0.7804, 0.8483, 0.2054, 0.8585, 0.2054, 0.8585, 0.3097, 0.8483, 0.3097, 0.3138, 0.6527, 0.3876, 0.6527, 0.3876, 0.757, 0.3138, 0.757, 0.6613, 0.343, 0.7352, 0.343, 0.7352, 0.4473, 0.6613, 0.4473, 0.9286, 0.9133, 0.9286, 0.9046, 0.9916, 0.9046, 0.9916, 0.9133, 0.8448, 0.9308, 0.8448, 0.9221, 0.9339, 0.9221, 0.9339, 0.9308, 0.9026, 0.7717, 0.9656, 0.7717, 0.9656, 0.7804, 0.9026, 0.7804, 0.8483, 0.2054, 0.8585, 0.2054, 0.8585, 0.3097, 0.8483, 0.3097, 0.3138, 0.6527, 0.3876, 0.6527, 0.3876, 0.757, 0.3138, 0.757, 0.6613, 0.343, 0.7352, 0.343, 0.7352, 0.4473, 0.6613, 0.4473, 0.9286, 0.9133, 0.9286, 0.9046, 0.9916, 0.9046, 0.9916, 0.9133, 0.8448, 0.9308, 0.8448, 0.9221, 0.9339, 0.9221, 0.9339, 0.9308, 0.9026, 0.7717, 0.9656, 0.7717, 0.9656, 0.7804, 0.9026, 0.7804, 0.8483, 0.2054, 0.8585, 0.2054, 0.8585, 0.3097, 0.8483, 0.3097, 0.3138, 0.6527, 0.3876, 0.6527, 0.3876, 0.757, 0.3138, 0.757, 0.6613, 0.343, 0.7352, 0.343, 0.7352, 0.4473, 0.6613, 0.4473, 0.9286, 0.9133, 0.9286, 0.9046, 0.9916, 0.9046, 0.9916, 0.9133, 0.8448, 0.9308, 0.8448, 0.9221, 0.9339, 0.9221, 0.9339, 0.9308, 0.9026, 0.7717, 0.9656, 0.7717, 0.9656, 0.7804, 0.9026, 0.7804, 0.8483, 0.2054, 0.8585, 0.2054, 0.8585, 0.3097, 0.8483, 0.3097, 0.3138, 0.6527, 0.3876, 0.6527, 0.3876, 0.757, 0.3138, 0.757, 0.6613, 0.343, 0.7352, 0.343, 0.7352, 0.4473, 0.6613, 0.4473, 0.9286, 0.9133, 0.9286, 0.9046, 0.9916, 0.9046, 0.9916, 0.9133, 0.8448, 0.9308, 0.8448, 0.9221, 0.9339, 0.9221, 0.9339, 0.9308, 0.9026, 0.7717, 0.9656, 0.7717, 0.9656, 0.7804, 0.9026, 0.7804, 0.8483, 0.2054, 0.8585, 0.2054, 0.8585, 0.3097, 0.8483, 0.3097, 0.3138, 0.6527, 0.3876, 0.6527, 0.3876, 0.757, 0.3138, 0.757, 0.6613, 0.343, 0.7352, 0.343, 0.7352, 0.4473, 0.6613, 0.4473, 0.9286, 0.9133, 0.9286, 0.9046, 0.9916, 0.9046, 0.9916, 0.9133, 0.8448, 0.9308, 0.8448, 0.9221, 0.9339, 0.9221, 0.9339, 0.9308, 0.9026, 0.7717, 0.9656, 0.7717, 0.9656, 0.7804, 0.9026, 0.7804, 0.8483, 0.2054, 0.8585, 0.2054, 0.8585, 0.3097, 0.8483, 0.3097, 0.3138, 0.6527, 0.3876, 0.6527, 0.3876, 0.757, 0.3138, 0.757, 0.6613, 0.343, 0.7352, 0.343, 0.7352, 0.4473, 0.6613, 0.4473, 0.9286, 0.9133, 0.9286, 0.9046, 0.9916, 0.9046, 0.9916, 0.9133, 0.8448, 0.9308, 0.8448, 0.9221, 0.9339, 0.9221, 0.9339, 0.9308, 0.9026, 0.7717, 0.9656, 0.7717, 0.9656, 0.7804, 0.9026, 0.7804, 0.8483, 0.2054, 0.8585, 0.2054, 0.8585, 0.3097, 0.8483, 0.3097, 0.3138, 0.6527, 0.3876, 0.6527, 0.3876, 0.757, 0.3138, 0.757, 0.6613, 0.343, 0.7352, 0.343, 0.7352, 0.4473, 0.6613, 0.4473, 0.9286, 0.9133, 0.9286, 0.9046, 0.9916, 0.9046, 0.9916, 0.9133, 0.8448, 0.9308, 0.8448, 0.9221, 0.9339, 0.9221, 0.9339, 0.9308, 0.9026, 0.7717, 0.9656, 0.7717, 0.9656, 0.7804, 0.9026, 0.7804, 0.8483, 0.2054, 0.8585, 0.2054, 0.8585, 0.3097, 0.8483, 0.3097, 0.3138, 0.6527, 0.3876, 0.6527, 0.3876, 0.757, 0.3138, 0.757, 0.6613, 0.343, 0.7352, 0.343, 0.7352, 0.4473, 0.6613, 0.4473, 0.9286, 0.9133, 0.9286, 0.9046, 0.9916, 0.9046, 0.9916, 0.9133, 0.8448, 0.9308, 0.8448, 0.9221, 0.9339, 0.9221, 0.9339, 0.9308, 0.9026, 0.7717, 0.9656, 0.7717, 0.9656, 0.7804, 0.9026, 0.7804, 0.8483, 0.2054, 0.8585, 0.2054, 0.8585, 0.3097, 0.8483, 0.3097, 0.3138, 0.6527, 0.3876, 0.6527, 0.3876, 0.757, 0.3138, 0.757, 0.6613, 0.343, 0.7352, 0.343, 0.7352, 0.4473, 0.6613, 0.4473, 0.9286, 0.9133, 0.9286, 0.9046, 0.9916, 0.9046, 0.9916, 0.9133, 0.8448, 0.9308, 0.8448, 0.9221, 0.9339, 0.9221, 0.9339, 0.9308, 0.9026, 0.7717, 0.9656, 0.7717, 0.9656, 0.7804, 0.9026, 0.7804, 0.8483, 0.2054, 0.8585, 0.2054, 0.8585, 0.3097, 0.8483, 0.3097, 0.3138, 0.6527, 0.3876, 0.6527, 0.3876, 0.757, 0.3138, 0.757, 0.6613, 0.343, 0.7352, 0.343, 0.7352, 0.4473, 0.6613, 0.4473, 0.9286, 0.9133, 0.9286, 0.9046, 0.9916, 0.9046, 0.9916, 0.9133, 0.8448, 0.9308, 0.8448, 0.9221, 0.9339, 0.9221, 0.9339, 0.9308, 0.9026, 0.7717, 0.9656, 0.7717, 0.9656, 0.7804, 0.9026, 0.7804, 0.8483, 0.2054, 0.8585, 0.2054, 0.8585, 0.3097, 0.8483, 0.3097, 0.3138, 0.6527, 0.3876, 0.6527, 0.3876, 0.757, 0.3138, 0.757, 0.6613, 0.343, 0.7352, 0.343, 0.7352, 0.4473, 0.6613, 0.4473, 0.9286, 0.9133, 0.9286, 0.9046, 0.9916, 0.9046, 0.9916, 0.9133, 0.8448, 0.9308, 0.8448, 0.9221, 0.9339, 0.9221, 0.9339, 0.9308, 0.9026, 0.7717, 0.9656, 0.7717, 0.9656, 0.7804, 0.9026, 0.7804, 0.8483, 0.2054, 0.8585, 0.2054, 0.8585, 0.3097, 0.8483, 0.3097, 0.3138, 0.6527, 0.3876, 0.6527, 0.3876, 0.757, 0.3138, 0.757, 0.6613, 0.343, 0.7352, 0.343, 0.7352, 0.4473, 0.6613, 0.4473, 0.9286, 0.9133, 0.9286, 0.9046, 0.9916, 0.9046, 0.9916, 0.9133, 0.8448, 0.9308, 0.8448, 0.9221, 0.9339, 0.9221, 0.9339, 0.9308, 0.9026, 0.7717, 0.9656, 0.7717, 0.9656, 0.7804, 0.9026, 0.7804, 0.8483, 0.2054, 0.8585, 0.2054, 0.8585, 0.3097, 0.8483, 0.3097, 0.3138, 0.6527, 0.3876, 0.6527, 0.3876, 0.757, 0.3138, 0.757, 0.6613, 0.343, 0.7352, 0.343, 0.7352, 0.4473, 0.6613, 0.4473, 0.9286, 0.9133, 0.9286, 0.9046, 0.9916, 0.9046, 0.9916, 0.9133, 0.8448, 0.9308, 0.8448, 0.9221, 0.9339, 0.9221, 0.9339, 0.9308, 0.9026, 0.7717, 0.9656, 0.7717, 0.9656, 0.7804, 0.9026, 0.7804])
me_mesh_069.update()
me_mesh_069.normals_split_custom_set([tuple(v) for v in zip(*[iter([-1.0, 0.0, 0.0, -1.0, 0.0, 0.0, -1.0, 0.0, 0.0, -1.0, 0.0, 0.0, -1.562e-07, -1.0, -1.091e-07, -1.562e-07, -1.0, -1.091e-07, -1.562e-07, -1.0, -1.091e-07, -1.562e-07, -1.0, -1.091e-07, 1.562e-07, 1.0, 9.886e-08, 1.562e-07, 1.0, 9.886e-08, 1.562e-07, 1.0, 9.886e-08, 1.562e-07, 1.0, 9.886e-08, -1.973e-06, -7.629e-06, 1.0, -1.973e-06, -7.629e-06, 1.0, -1.973e-06, -7.629e-06, 1.0, -1.973e-06, -7.629e-06, 1.0, 1.0, 3.721e-07, -3.722e-07, 1.0, 3.721e-07, -3.722e-07, 1.0, 3.721e-07, -3.722e-07, 1.0, 3.721e-07, -3.722e-07, 2.105e-06, 7.629e-06, -1.0, 2.105e-06, 7.629e-06, -1.0, 2.105e-06, 7.629e-06, -1.0, 2.105e-06, 7.629e-06, -1.0, 0.8005, 0.0, 0.5993, 0.8005, 0.0, 0.5993, 0.8005, 0.0, 0.5993, 0.8005, 0.0, 0.5993, 2.977e-08, -1.0, 2.567e-07, 2.977e-08, -1.0, 2.567e-07, 2.977e-08, -1.0, 2.567e-07, 2.977e-08, -1.0, 2.567e-07, -3.849e-08, 1.0, -2.502e-07, -3.849e-08, 1.0, -2.502e-07, -3.849e-08, 1.0, -2.502e-07, -3.849e-08, 1.0, -2.502e-07, 0.5993, -8.678e-06, -0.8005, 0.5993, -8.678e-06, -0.8005, 0.5993, -8.678e-06, -0.8005, 0.5993, -8.678e-06, -0.8005, -0.8005, 1.834e-07, -0.5993, -0.8005, 1.834e-07, -0.5993, -0.8005, 1.834e-07, -0.5993, -0.8005, 1.834e-07, -0.5993, -0.5993, 8.419e-06, 0.8005, -0.5993, 8.419e-06, 0.8005, -0.5993, 8.419e-06, 0.8005, -0.5993, 8.419e-06, 0.8005, 0.9718, 0.0, -0.236, 0.9718, 0.0, -0.236, 0.9718, 0.0, -0.236, 0.9718, 0.0, -0.236, 1.905e-07, -1.0, 1.572e-07, 1.905e-07, -1.0, 1.572e-07, 1.905e-07, -1.0, 1.572e-07, 1.905e-07, -1.0, 1.572e-07, -1.837e-07, 1.0, -1.444e-07, -1.837e-07, 1.0, -1.444e-07, -1.837e-07, 1.0, -1.444e-07, -1.837e-07, 1.0, -1.444e-07, -0.236, -5.82e-06, -0.9718, -0.236, -5.82e-06, -0.9718, -0.236, -5.82e-06, -0.9718, -0.236, -5.82e-06, -0.9718, -0.9718, 1.139e-06, 0.236, -0.9718, 1.139e-06, 0.236, -0.9718, 1.139e-06, 0.236, -0.9718, 1.139e-06, 0.236, 0.236, 6.314e-06, 0.9718, 0.236, 6.314e-06, 0.9718, 0.236, 6.314e-06, 0.9718, 0.236, 6.314e-06, 0.9718, 0.8847, 0.0, 0.4662, 0.8847, 0.0, 0.4662, 0.8847, 0.0, 0.4662, 0.8847, 0.0, 0.4662, 6.327e-08, -1.0, 2.535e-07, 6.327e-08, -1.0, 2.535e-07, 6.327e-08, -1.0, 2.535e-07, 6.327e-08, -1.0, 2.535e-07, -7.097e-08, 1.0, -2.406e-07, -7.097e-08, 1.0, -2.406e-07, -7.097e-08, 1.0, -2.406e-07, -7.097e-08, 1.0, -2.406e-07, 0.4662, -9.371e-06, -0.8847, 0.4662, -9.371e-06, -0.8847, 0.4662, -9.371e-06, -0.8847, 0.4662, -9.371e-06, -0.8847, -0.8847, 6.74e-07, -0.4662, -0.8847, 6.74e-07, -0.4662, -0.8847, 6.74e-07, -0.4662, -0.8847, 6.74e-07, -0.4662, -0.4662, 1.263e-05, 0.8847, -0.4662, 1.263e-05, 0.8847, -0.4662, 1.263e-05, 0.8847, -0.4662, 1.263e-05, 0.8847, -0.7341, 0.0, 0.6791, -0.7341, 0.0, 0.6791, -0.7341, 0.0, 0.6791, -0.7341, 0.0, 0.6791, -2.217e-07, -1.0, 3.208e-08, -2.217e-07, -1.0, 3.208e-08, -2.217e-07, -1.0, 3.208e-08, -2.217e-07, -1.0, 3.208e-08, 2.108e-07, 1.0, -4.331e-08, 2.108e-07, 1.0, -4.331e-08, 2.108e-07, 1.0, -4.331e-08, 2.108e-07, 1.0, -4.331e-08, 0.6791, -6.643e-06, 0.7341, 0.6791, -6.643e-06, 0.7341, 0.6791, -6.643e-06, 0.7341, 0.6791, -6.643e-06, 0.7341, 0.7341, 1.721e-06, -0.6791, 0.7341, 1.721e-06, -0.6791, 0.7341, 1.721e-06, -0.6791, 0.7341, 1.721e-06, -0.6791, -0.6791, 8.419e-06, -0.7341, -0.6791, 8.419e-06, -0.7341, -0.6791, 8.419e-06, -0.7341, -0.6791, 8.419e-06, -0.7341, -0.1009, 0.0, 0.9949, -0.1009, 0.0, 0.9949, -0.1009, 0.0, 0.9949, -0.1009, 0.0, 0.9949, -1.703e-07, -1.0, 1.829e-07, -1.703e-07, -1.0, 1.829e-07, -1.703e-07, -1.0, 1.829e-07, -1.703e-07, -1.0, 1.829e-07, 1.575e-07, 1.0, -1.839e-07, 1.575e-07, 1.0, -1.839e-07, 1.575e-07, 1.0, -1.839e-07, 1.575e-07, 1.0, -1.839e-07, 0.9949, -8.419e-06, 0.1009, 0.9949, -8.419e-06, 0.1009, 0.9949, -8.419e-06, 0.1009, 0.9949, -8.419e-06, 0.1009, 0.1009, 3.722e-07, -0.9949, 0.1009, 3.722e-07, -0.9949, 0.1009, 3.722e-07, -0.9949, 0.1009, 3.722e-07, -0.9949, -0.9949, 1.263e-05, -0.1009, -0.9949, 1.263e-05, -0.1009, -0.9949, 1.263e-05, -0.1009, -0.9949, 1.263e-05, -0.1009, -0.8316, 0.0, 0.5554, -0.8316, 0.0, 0.5554, -0.8316, 0.0, 0.5554, -0.8316, 0.0, 0.5554, -2.15e-07, -1.0, 0.0, -2.15e-07, -1.0, 0.0, -2.15e-07, -1.0, 0.0, -2.15e-07, -1.0, 0.0, 2.093e-07, 1.0, -1.203e-08, 2.093e-07, 1.0, -1.203e-08, 2.093e-07, 1.0, -1.203e-08, 2.093e-07, 1.0, -1.203e-08, 0.5554, -9.293e-06, 0.8316, 0.5554, -9.293e-06, 0.8316, 0.5554, -9.293e-06, 0.8316, 0.5554, -9.293e-06, 0.8316, 0.8316, -1.129e-05, -0.5554, 0.8316, -1.129e-05, -0.5554, 0.8316, -1.129e-05, -0.5554, 0.8316, -1.129e-05, -0.5554, -0.5554, 4.209e-06, -0.8316, -0.5554, 4.209e-06, -0.8316, -0.5554, 4.209e-06, -0.8316, -0.5554, 4.209e-06, -0.8316, -0.4809, 0.0, 0.8768, -0.4809, 0.0, 0.8768, -0.4809, 0.0, 0.8768, -0.4809, 0.0, 0.8768, -2.122e-07, -1.0, 1.091e-07, -2.122e-07, -1.0, 1.091e-07, -2.122e-07, -1.0, 1.091e-07, -2.122e-07, -1.0, 1.091e-07, 2.004e-07, 1.0, -1.119e-07, 2.004e-07, 1.0, -1.119e-07, 2.004e-07, 1.0, -1.119e-07, 2.004e-07, 1.0, -1.119e-07, 0.8768, -7.132e-06, 0.4809, 0.8768, -7.132e-06, 0.4809, 0.8768, -7.132e-06, 0.4809, 0.8768, -7.132e-06, 0.4809, 0.4809, -9.099e-07, -0.8768, 0.4809, -9.099e-07, -0.8768, 0.4809, -9.099e-07, -0.8768, 0.4809, -9.099e-07, -0.8768, -0.8768, 4.209e-06, -0.4809, -0.8768, 4.209e-06, -0.4809, -0.8768, 4.209e-06, -0.4809, -0.8768, 4.209e-06, -0.4809, 0.3702, 0.0, 0.9289, 0.3702, 0.0, 0.9289, 0.3702, 0.0, 0.9289, 0.3702, 0.0, 0.9289, -8.36e-08, -1.0, 2.567e-07, -8.36e-08, -1.0, 2.567e-07, -8.36e-08, -1.0, 2.567e-07, -8.36e-08, -1.0, 2.567e-07, 7.414e-08, 1.0, -2.434e-07, 7.414e-08, 1.0, -2.434e-07, 7.414e-08, 1.0, -2.434e-07, 7.414e-08, 1.0, -2.434e-07, 0.9289, -6.834e-06, -0.3702, 0.9289, -6.834e-06, -0.3702, 0.9289, -6.834e-06, -0.3702, 0.9289, -6.834e-06, -0.3702, -0.3702, -1.121e-06, -0.9289, -0.3702, -1.121e-06, -0.9289, -0.3702, -1.121e-06, -0.9289, -0.3702, -1.121e-06, -0.9289, -0.9289, 8.419e-06, 0.3702, -0.9289, 8.419e-06, 0.3702, -0.9289, 8.419e-06, 0.3702, -0.9289, 8.419e-06, 0.3702, -0.3373, 0.0, 0.9414, -0.3373, 0.0, 0.9414, -0.3373, 0.0, 0.9414, -0.3373, 0.0, 0.9414, -1.979e-07, -1.0, 1.315e-07, -1.979e-07, -1.0, 1.315e-07, -1.979e-07, -1.0, 1.315e-07, -1.979e-07, -1.0, 1.315e-07, 1.87e-07, 1.0, -1.428e-07, 1.87e-07, 1.0, -1.428e-07, 1.87e-07, 1.0, -1.428e-07, 1.87e-07, 1.0, -1.428e-07, 0.9414, -7.175e-06, 0.3373, 0.9414, -7.175e-06, 0.3373, 0.9414, -7.175e-06, 0.3373, 0.9414, -7.175e-06, 0.3373, 0.3373, 2.098e-06, -0.9414, 0.3373, 2.098e-06, -0.9414, 0.3373, 2.098e-06, -0.9414, 0.3373, 2.098e-06, -0.9414, -0.9414, 4.209e-06, -0.3373, -0.9414, 4.209e-06, -0.3373, -0.9414, 4.209e-06, -0.3373, -0.9414, 4.209e-06, -0.3373, 1.0, 0.0, 0.004703, 1.0, 0.0, 0.004703, 1.0, 0.0, 0.004703, 1.0, 0.0, 0.004703, 1.553e-07, -1.0, 2.053e-07, 1.553e-07, -1.0, 2.053e-07, 1.553e-07, -1.0, 2.053e-07, 1.553e-07, -1.0, 2.053e-07, -1.553e-07, 1.0, -1.869e-07, -1.553e-07, 1.0, -1.869e-07, -1.553e-07, 1.0, -1.869e-07, -1.553e-07, 1.0, -1.869e-07, 0.004705, -7.641e-06, -1.0, 0.004705, -7.641e-06, -1.0, 0.004705, -7.641e-06, -1.0, 0.004705, -7.641e-06, -1.0, -1.0, 2.683e-06, -0.004703, -1.0, 2.683e-06, -0.004703, -1.0, 2.683e-06, -0.004703, -1.0, 2.683e-06, -0.004703, -0.004706, 7.597e-06, 1.0, -0.004706, 7.597e-06, 1.0, -0.004706, 7.597e-06, 1.0, -0.004706, 7.597e-06, 1.0, 0.7527, -5.083e-07, -0.6583, 0.7527, -5.083e-07, -0.6583, 0.7527, -5.083e-07, -0.6583, 0.7527, -5.083e-07, -0.6583, 2.192e-07, -1.0, 6.417e-08, 2.192e-07, -1.0, 6.417e-08, 2.192e-07, -1.0, 6.417e-08, 2.192e-07, -1.0, 6.417e-08, -2.127e-07, 1.0, -4.812e-08, -2.127e-07, 1.0, -4.812e-08, -2.127e-07, 1.0, -4.812e-08, -2.127e-07, 1.0, -4.812e-08, -0.6583, -8.717e-06, -0.7527, -0.6583, -8.717e-06, -0.7527, -0.6583, -8.717e-06, -0.7527, -0.6583, -8.717e-06, -0.7527, -0.7527, -2.767e-06, 0.6583, -0.7527, -2.767e-06, 0.6583, -0.7527, -2.767e-06, 0.6583, -0.7527, -2.767e-06, 0.6583, 0.6583, 8.419e-06, 0.7527, 0.6583, 8.419e-06, 0.7527, 0.6583, 8.419e-06, 0.7527, 0.6583, 8.419e-06, 0.7527, 0.9868, 0.0, 0.1616, 0.9868, 0.0, 0.1616, 0.9868, 0.0, 0.1616, 0.9868, 0.0, 0.1616, 1.375e-07, -1.0, 2.182e-07, 1.375e-07, -1.0, 2.182e-07, 1.375e-07, -1.0, 2.182e-07, 1.375e-07, -1.0, 2.182e-07, -1.322e-07, 1.0, -2.117e-07, -1.322e-07, 1.0, -2.117e-07, -1.322e-07, 1.0, -2.117e-07, -1.322e-07, 1.0, -2.117e-07, 0.1616, -7.818e-06, -0.9868, 0.1616, -7.818e-06, -0.9868, 0.1616, -7.818e-06, -0.9868, 0.1616, -7.818e-06, -0.9868, -0.9868, -3.402e-06, -0.1616, -0.9868, -3.402e-06, -0.1616, -0.9868, -3.402e-06, -0.1616, -0.9868, -3.402e-06, -0.1616, -0.1616, 6.84e-06, 0.9868, -0.1616, 6.84e-06, 0.9868, -0.1616, 6.84e-06, 0.9868, -0.1616, 6.84e-06, 0.9868, -0.9124, 0.0, -0.4092, -0.9124, 0.0, -0.4092, -0.9124, 0.0, -0.4092, -0.9124, 0.0, -0.4092, -7.755e-08, -1.0, -1.604e-07, -7.755e-08, -1.0, -1.604e-07, -7.755e-08, -1.0, -1.604e-07, -7.755e-08, -1.0, -1.604e-07, 8.341e-08, 1.0, 1.492e-07, 8.341e-08, 1.0, 1.492e-07, 8.341e-08, 1.0, 1.492e-07, 8.341e-08, 1.0, 1.492e-07, -0.4092, -9.682e-06, 0.9124, -0.4092, -9.682e-06, 0.9124, -0.4092, -9.682e-06, 0.9124, -0.4092, -9.682e-06, 0.9124, 0.9124, 2.382e-06, 0.4092, 0.9124, 2.382e-06, 0.4092, 0.9124, 2.382e-06, 0.4092, 0.9124, 2.382e-06, 0.4092, 0.4092, 8.419e-06, -0.9124, 0.4092, 8.419e-06, -0.9124, 0.4092, 8.419e-06, -0.9124, 0.4092, 8.419e-06, -0.9124, -0.8963, 0.0, 0.4434, -0.8963, 0.0, 0.4434, -0.8963, 0.0, 0.4434, -0.8963, 0.0, 0.4434, -2.037e-07, -1.0, -1.925e-08, -2.037e-07, -1.0, -1.925e-08, -2.037e-07, -1.0, -1.925e-08, -2.037e-07, -1.0, -1.925e-08, 2.036e-07, 1.0, 1.604e-08, 2.036e-07, 1.0, 1.604e-08, 2.036e-07, 1.0, 1.604e-08, 2.036e-07, 1.0, 1.604e-08, 0.4434, -8.392e-06, 0.8963, 0.4434, -8.392e-06, 0.8963, 0.4434, -8.392e-06, 0.8963, 0.4434, -8.392e-06, 0.8963, 0.8963, 5.936e-06, -0.4434, 0.8963, 5.936e-06, -0.4434, 0.8963, 5.936e-06, -0.4434, 0.8963, 5.936e-06, -0.4434, -0.4434, 4.209e-06, -0.8963, -0.4434, 4.209e-06, -0.8963, -0.4434, 4.209e-06, -0.8963, -0.4434, 4.209e-06, -0.8963, -0.9654, 0.0, -0.2609, -0.9654, 0.0, -0.2609, -0.9654, 0.0, -0.2609, -0.9654, 0.0, -0.2609, -1.14e-07, -1.0, -1.476e-07, -1.14e-07, -1.0, -1.476e-07, -1.14e-07, -1.0, -1.476e-07, -1.14e-07, -1.0, -1.476e-07, 1.137e-07, 1.0, 1.347e-07, 1.137e-07, 1.0, 1.347e-07, 1.137e-07, 1.0, 1.347e-07, 1.137e-07, 1.0, 1.347e-07, -0.2609, -6.705e-06, 0.9654, -0.2609, -6.705e-06, 0.9654, -0.2609, -6.705e-06, 0.9654, -0.2609, -6.705e-06, 0.9654, 0.9654, -3.445e-06, 0.2609, 0.9654, -3.445e-06, 0.2609, 0.9654, -3.445e-06, 0.2609, 0.9654, -3.445e-06, 0.2609, 0.2609, 8.419e-06, -0.9654, 0.2609, 8.419e-06, -0.9654, 0.2609, 8.419e-06, -0.9654, 0.2609, 8.419e-06, -0.9654, 0.07529, 0.0, 0.9972, 0.07529, 0.0, 0.9972, 0.07529, 0.0, 0.9972, 0.07529, 0.0, 0.9972, -1.417e-07, -1.0, 2.08e-07, -1.417e-07, -1.0, 2.08e-07, -1.417e-07, -1.0, 2.08e-07, -1.417e-07, -1.0, 2.08e-07, 1.301e-07, 1.0, -2.057e-07, 1.301e-07, 1.0, -2.057e-07, 1.301e-07, 1.0, -2.057e-07, 1.301e-07, 1.0, -2.057e-07, 0.9972, -8.419e-06, -0.07528, 0.9972, -8.419e-06, -0.07528, 0.9972, -8.419e-06, -0.07528, 0.9972, -8.419e-06, -0.07528, -0.07529, 0.0, -0.9972, -0.07529, 0.0, -0.9972, -0.07529, 0.0, -0.9972, -0.07529, 0.0, -0.9972, -0.9972, 8.419e-06, 0.07528, -0.9972, 8.419e-06, 0.07528, -0.9972, 8.419e-06, 0.07528, -0.9972, 8.419e-06, 0.07528, 0.7164, 0.0, 0.6977, 0.7164, 0.0, 0.6977, 0.7164, 0.0, 0.6977, 0.7164, 0.0, 0.6977, 5.638e-09, -1.0, 2.663e-07, 5.638e-09, -1.0, 2.663e-07, 5.638e-09, -1.0, 2.663e-07, 5.638e-09, -1.0, 2.663e-07, -1.375e-08, 1.0, -2.631e-07, -1.375e-08, 1.0, -2.631e-07, -1.375e-08, 1.0, -2.631e-07, -1.375e-08, 1.0, -2.631e-07, 0.6977, -5.684e-06, -0.7164, 0.6977, -5.684e-06, -0.7164, 0.6977, -5.684e-06, -0.7164, 0.6977, -5.684e-06, -0.7164, -0.7164, 1.043e-06, -0.6977, -0.7164, 1.043e-06, -0.6977, -0.7164, 1.043e-06, -0.6977, -0.7164, 1.043e-06, -0.6977, -0.6977, 4.209e-06, 0.7164, -0.6977, 4.209e-06, 0.7164, -0.6977, 4.209e-06, 0.7164, -0.6977, 4.209e-06, 0.7164, 0.3876, 0.0, 0.9218, 0.3876, 0.0, 0.9218, 0.3876, 0.0, 0.9218, 0.3876, 0.0, 0.9218, -7.898e-08, -1.0, 2.486e-07, -7.898e-08, -1.0, 2.486e-07, -7.898e-08, -1.0, 2.486e-07, -7.898e-08, -1.0, 2.486e-07, 7.094e-08, 1.0, -2.47e-07, 7.094e-08, 1.0, -2.47e-07, 7.094e-08, 1.0, -2.47e-07, 7.094e-08, 1.0, -2.47e-07, 0.9218, -7.367e-06, -0.3876, 0.9218, -7.367e-06, -0.3876, 0.9218, -7.367e-06, -0.3876, 0.9218, -7.367e-06, -0.3876, -0.3876, -7.437e-07, -0.9218, -0.3876, -7.437e-07, -0.9218, -0.3876, -7.437e-07, -0.9218, -0.3876, -7.437e-07, -0.9218, -0.9218, 1.684e-05, 0.3876, -0.9218, 1.684e-05, 0.3876, -0.9218, 1.684e-05, 0.3876, -0.9218, 1.684e-05, 0.3876, 0.9577, 0.0, 0.2877, 0.9577, 0.0, 0.2877, 0.9577, 0.0, 0.2877, 0.9577, 0.0, 0.2877, 1.101e-07, -1.0, 2.374e-07, 1.101e-07, -1.0, 2.374e-07, 1.101e-07, -1.0, 2.374e-07, 1.101e-07, -1.0, 2.374e-07, -1.087e-07, 1.0, -2.214e-07, -1.087e-07, 1.0, -2.214e-07, -1.087e-07, 1.0, -2.214e-07, -1.087e-07, 1.0, -2.214e-07, 0.2877, -6.014e-06, -0.9577, 0.2877, -6.014e-06, -0.9577, 0.2877, -6.014e-06, -0.9577, 0.2877, -6.014e-06, -0.9577, -0.9577, 7.231e-06, -0.2877, -0.9577, 7.231e-06, -0.2877, -0.9577, 7.231e-06, -0.2877, -0.9577, 7.231e-06, -0.2877, -0.2877, 8.419e-06, 0.9577, -0.2877, 8.419e-06, 0.9577, -0.2877, 8.419e-06, 0.9577, -0.2877, 8.419e-06, 0.9577, 0.5275, 0.0, 0.8495, 0.5275, 0.0, 0.8495, 0.5275, 0.0, 0.8495, 0.5275, 0.0, 0.8495, -4.412e-08, -1.0, 2.663e-07, -4.412e-08, -1.0, 2.663e-07, -4.412e-08, -1.0, 2.663e-07, -4.412e-08, -1.0, 2.663e-07, 3.888e-08, 1.0, -2.519e-07, 3.888e-08, 1.0, -2.519e-07, 3.888e-08, 1.0, -2.519e-07, 3.888e-08, 1.0, -2.519e-07, 0.8495, -9.472e-07, -0.5275, 0.8495, -9.472e-07, -0.5275, 0.8495, -9.472e-07, -0.5275, 0.8495, -9.472e-07, -0.5275, -0.5275, -2.307e-06, -0.8495, -0.5275, -2.307e-06, -0.8495, -0.5275, -2.307e-06, -0.8495, -0.5275, -2.307e-06, -0.8495, -0.8495, 8.419e-06, 0.5275, -0.8495, 8.419e-06, 0.5275, -0.8495, 8.419e-06, 0.5275, -0.8495, 8.419e-06, 0.5275, -0.9767, 0.0, 0.2147, -0.9767, 0.0, 0.2147, -0.9767, 0.0, 0.2147, -0.9767, 0.0, 0.2147, -1.923e-07, -1.0, -8.983e-08, -1.923e-07, -1.0, -8.983e-08, -1.923e-07, -1.0, -8.983e-08, -1.923e-07, -1.0, -8.983e-08, 1.83e-07, 1.0, 6.096e-08, 1.83e-07, 1.0, 6.096e-08, 1.83e-07, 1.0, 6.096e-08, 1.83e-07, 1.0, 6.096e-08, 0.2147, -6.904e-06, 0.9767, 0.2147, -6.904e-06, 0.9767, 0.2147, -6.904e-06, 0.9767, 0.2147, -6.904e-06, 0.9767, 0.9767, -3.304e-06, -0.2147, 0.9767, -3.304e-06, -0.2147, 0.9767, -3.304e-06, -0.2147, 0.9767, -3.304e-06, -0.2147, -0.2147, 6.314e-06, -0.9767, -0.2147, 6.314e-06, -0.9767, -0.2147, 6.314e-06, -0.9767, -0.2147, 6.314e-06, -0.9767, -0.5901, 0.0, 0.8074, -0.5901, 0.0, 0.8074, -0.5901, 0.0, 0.8074, -0.5901, 0.0, 0.8074, -2.1e-07, -1.0, 6.417e-08, -2.1e-07, -1.0, 6.417e-08, -2.1e-07, -1.0, 6.417e-08, -2.1e-07, -1.0, 6.417e-08, 2.079e-07, 1.0, -8.662e-08, 2.079e-07, 1.0, -8.662e-08, 2.079e-07, 1.0, -8.662e-08, 2.079e-07, 1.0, -8.662e-08, 0.8074, -8.721e-06, 0.5901, 0.8074, -8.721e-06, 0.5901, 0.8074, -8.721e-06, 0.5901, 0.8074, -8.721e-06, 0.5901, 0.5901, 3.191e-06, -0.8074, 0.5901, 3.191e-06, -0.8074, 0.5901, 3.191e-06, -0.8074, 0.5901, 3.191e-06, -0.8074, -0.8074, 4.209e-06, -0.5901, -0.8074, 4.209e-06, -0.5901, -0.8074, 4.209e-06, -0.5901, -0.8074, 4.209e-06, -0.5901, -0.9983, 0.0, 0.0587, -0.9983, 0.0, 0.0587, -0.9983, 0.0, 0.0587, -0.9983, 0.0, 0.0587, -1.539e-07, -1.0, -8.983e-08, -1.539e-07, -1.0, -8.983e-08, -1.539e-07, -1.0, -8.983e-08, -1.539e-07, -1.0, -8.983e-08, 1.658e-07, 1.0, 8.983e-08, 1.658e-07, 1.0, 8.983e-08, 1.658e-07, 1.0, 8.983e-08, 1.658e-07, 1.0, 8.983e-08, 0.0587, -7.546e-06, 0.9983, 0.0587, -7.546e-06, 0.9983, 0.0587, -7.546e-06, 0.9983, 0.0587, -7.546e-06, 0.9983, 0.9983, 1.057e-06, -0.0587, 0.9983, 1.057e-06, -0.0587, 0.9983, 1.057e-06, -0.0587, 0.9983, 1.057e-06, -0.0587, -0.0587, 7.629e-06, -0.9983, -0.0587, 7.629e-06, -0.9983, -0.0587, 7.629e-06, -0.9983, -0.0587, 7.629e-06, -0.9983, -0.0822, 0.0, 0.9966, -0.0822, 0.0, 0.9966, -0.0822, 0.0, 0.9966, -0.0822, 0.0, 0.9966, -1.669e-07, -1.0, 1.831e-07, -1.669e-07, -1.0, 1.831e-07, -1.669e-07, -1.0, 1.831e-07, -1.669e-07, -1.0, 1.831e-07, 1.553e-07, 1.0, -1.925e-07, 1.553e-07, 1.0, -1.925e-07, 1.553e-07, 1.0, -1.925e-07, 1.553e-07, 1.0, -1.925e-07, 0.9966, -7.927e-06, 0.0822, 0.9966, -7.927e-06, 0.0822, 0.9966, -7.927e-06, 0.0822, 0.9966, -7.927e-06, 0.0822, 0.0822, 3.969e-07, -0.9966, 0.0822, 3.969e-07, -0.9966, 0.0822, 3.969e-07, -0.9966, 0.0822, 3.969e-07, -0.9966, -0.9966, 8.419e-06, -0.0822, -0.9966, 8.419e-06, -0.0822, -0.9966, 8.419e-06, -0.0822, -0.9966, 8.419e-06, -0.0822, -0.8033, 0.0, -0.5956, -0.8033, 0.0, -0.5956, -0.8033, 0.0, -0.5956, -0.8033, 0.0, -0.5956, -3.64e-08, -1.0, -1.797e-07, -3.64e-08, -1.0, -1.797e-07, -3.64e-08, -1.0, -1.797e-07, -3.64e-08, -1.0, -1.797e-07, 4.057e-08, 1.0, 1.638e-07, 4.057e-08, 1.0, 1.638e-07, 4.057e-08, 1.0, 1.638e-07, 4.057e-08, 1.0, 1.638e-07, -0.5956, -7.193e-06, 0.8033, -0.5956, -7.193e-06, 0.8033, -0.5956, -7.193e-06, 0.8033, -0.5956, -7.193e-06, 0.8033, 0.8033, 1.366e-06, 0.5956, 0.8033, 1.366e-06, 0.5956, 0.8033, 1.366e-06, 0.5956, 0.8033, 1.366e-06, 0.5956, 0.5956, 7.366e-06, -0.8033, 0.5956, 7.366e-06, -0.8033, 0.5956, 7.366e-06, -0.8033, 0.5956, 7.366e-06, -0.8033, -0.966, 0.0, 0.2587, -0.966, 0.0, 0.2587, -0.966, 0.0, 0.2587, -0.966, 0.0, 0.2587, -1.874e-07, -1.0, -6.256e-08, -1.874e-07, -1.0, -6.256e-08, -1.874e-07, -1.0, -6.256e-08, -1.874e-07, -1.0, -6.256e-08, 1.891e-07, 1.0, 5.775e-08, 1.891e-07, 1.0, 5.775e-08, 1.891e-07, 1.0, 5.775e-08, 1.891e-07, 1.0, 5.775e-08, 0.2587, -7.794e-06, 0.966, 0.2587, -7.794e-06, 0.966, 0.2587, -7.794e-06, 0.966, 0.2587, -7.794e-06, 0.966, 0.966, -4.163e-06, -0.2587, 0.966, -4.163e-06, -0.2587, 0.966, -4.163e-06, -0.2587, 0.966, -4.163e-06, -0.2587, -0.2587, 7.366e-06, -0.966, -0.2587, 7.366e-06, -0.966, -0.2587, 7.366e-06, -0.966, -0.2587, 7.366e-06, -0.966, -0.9706, 0.0, 0.2406, -0.9706, 0.0, 0.2406, -0.9706, 0.0, 0.2406, -0.9706, 0.0, 0.2406, -1.782e-07, -1.0, -6.417e-08, -1.782e-07, -1.0, -6.417e-08, -1.782e-07, -1.0, -6.417e-08, -1.782e-07, -1.0, -6.417e-08, 1.874e-07, 1.0, 5.775e-08, 1.874e-07, 1.0, 5.775e-08, 1.874e-07, 1.0, 5.775e-08, 1.874e-07, 1.0, 5.775e-08, 0.2406, -7.736e-06, 0.9706, 0.2406, -7.736e-06, 0.9706, 0.2406, -7.736e-06, 0.9706, 0.2406, -7.736e-06, 0.9706, 0.9706, 6.34e-07, -0.2406, 0.9706, 6.34e-07, -0.2406, 0.9706, 6.34e-07, -0.2406, 0.9706, 6.34e-07, -0.2406, -0.2406, 7.892e-06, -0.9706, -0.2406, 7.892e-06, -0.9706, -0.2406, 7.892e-06, -0.9706, -0.2406, 7.892e-06, -0.9706, -0.3919, 0.0, -0.92, -0.3919, 0.0, -0.92, -0.3919, 0.0, -0.92, -0.3919, 0.0, -0.92, 9.186e-08, -1.0, -1.38e-07, 9.186e-08, -1.0, -1.38e-07, 9.186e-08, -1.0, -1.38e-07, 9.186e-08, -1.0, -1.38e-07, -6.991e-08, 1.0, 1.556e-07, -6.991e-08, 1.0, 1.556e-07, -6.991e-08, 1.0, 1.556e-07, -6.991e-08, 1.0, 1.556e-07, -0.92, -1.922e-06, 0.3919, -0.92, -1.922e-06, 0.3919, -0.92, -1.922e-06, 0.3919, -0.92, -1.922e-06, 0.3919, 0.3919, 1.36e-06, 0.92, 0.3919, 1.36e-06, 0.92, 0.3919, 1.36e-06, 0.92, 0.3919, 1.36e-06, 0.92, 0.92, 0.0, -0.3919, 0.92, 0.0, -0.3919, 0.92, 0.0, -0.3919, 0.92, 0.0, -0.3919, -0.8868, 0.0, -0.4621, -0.8868, 0.0, -0.4621, -0.8868, 0.0, -0.4621, -0.8868, 0.0, -0.4621, -7.29e-08, -1.0, -1.668e-07, -7.29e-08, -1.0, -1.668e-07, -7.29e-08, -1.0, -1.668e-07, -7.29e-08, -1.0, -1.668e-07, 7.194e-08, 1.0, 1.556e-07, 7.194e-08, 1.0, 1.556e-07, 7.194e-08, 1.0, 1.556e-07, 7.194e-08, 1.0, 1.556e-07, -0.4621, -8.433e-06, 0.8868, -0.4621, -8.433e-06, 0.8868, -0.4621, -8.433e-06, 0.8868, -0.4621, -8.433e-06, 0.8868, 0.8868, 2.428e-07, 0.4621, 0.8868, 2.428e-07, 0.4621, 0.8868, 2.428e-07, 0.4621, 0.8868, 2.428e-07, 0.4621, 0.4621, 7.629e-06, -0.8868, 0.4621, 7.629e-06, -0.8868, 0.4621, 7.629e-06, -0.8868, 0.4621, 7.629e-06, -0.8868, -0.9591, 0.0, -0.2832, -0.9591, 0.0, -0.2832, -0.9591, 0.0, -0.2832, -0.9591, 0.0, -0.2832, -1.027e-07, -1.0, -1.412e-07, -1.027e-07, -1.0, -1.412e-07, -1.027e-07, -1.0, -1.412e-07, -1.027e-07, -1.0, -1.412e-07, 1.092e-07, 1.0, 1.412e-07, 1.092e-07, 1.0, 1.412e-07, 1.092e-07, 1.0, 1.412e-07, 1.092e-07, 1.0, 1.412e-07, -0.2832, -8.918e-06, 0.9591, -0.2832, -8.918e-06, 0.9591, -0.2832, -8.918e-06, 0.9591, -0.2832, -8.918e-06, 0.9591, 0.9591, 4.82e-06, 0.2832, 0.9591, 4.82e-06, 0.2832, 0.9591, 4.82e-06, 0.2832, 0.9591, 4.82e-06, 0.2832, 0.2832, 8.419e-06, -0.9591, 0.2832, 8.419e-06, -0.9591, 0.2832, 8.419e-06, -0.9591, 0.2832, 8.419e-06, -0.9591, -0.5315, 0.0, -0.8471, -0.5315, 0.0, -0.8471, -0.5315, 0.0, -0.8471, -0.5315, 0.0, -0.8471, 4.719e-08, -1.0, -1.604e-07, 4.719e-08, -1.0, -1.604e-07, 4.719e-08, -1.0, -1.604e-07, 4.719e-08, -1.0, -1.604e-07, -3.762e-08, 1.0, 1.7e-07, -3.762e-08, 1.0, 1.7e-07, -3.762e-08, 1.0, 1.7e-07, -3.762e-08, 1.0, 1.7e-07, -0.8471, -7.675e-06, 0.5315, -0.8471, -7.675e-06, 0.5315, -0.8471, -7.675e-06, 0.5315, -0.8471, -7.675e-06, 0.5315, 0.5315, -5.258e-07, 0.8471, 0.5315, -5.258e-07, 0.8471, 0.5315, -5.258e-07, 0.8471, 0.5315, -5.258e-07, 0.8471, 0.8471, 0.0, -0.5315, 0.8471, 0.0, -0.5315, 0.8471, 0.0, -0.5315, 0.8471, 0.0, -0.5315, -0.6219, 0.0, 0.7831, -0.6219, 0.0, 0.7831, -0.6219, 0.0, 0.7831, -0.6219, 0.0, 0.7831, -2.223e-07, -1.0, 7.058e-08, -2.223e-07, -1.0, 7.058e-08, -2.223e-07, -1.0, 7.058e-08, -2.223e-07, -1.0, 7.058e-08, 2.087e-07, 1.0, -8.662e-08, 2.087e-07, 1.0, -8.662e-08, 2.087e-07, 1.0, -8.662e-08, 2.087e-07, 1.0, -8.662e-08, 0.7831, -7.715e-06, 0.6219, 0.7831, -7.715e-06, 0.6219, 0.7831, -7.715e-06, 0.6219, 0.7831, -7.715e-06, 0.6219, 0.6219, 5.457e-06, -0.7831, 0.6219, 5.457e-06, -0.7831, 0.6219, 5.457e-06, -0.7831, 0.6219, 5.457e-06, -0.7831, -0.7831, 8.419e-06, -0.6219, -0.7831, 8.419e-06, -0.6219, -0.7831, 8.419e-06, -0.6219, -0.7831, 8.419e-06, -0.6219, 0.05213, 0.0, 0.9986, 0.05213, 0.0, 0.9986, 0.05213, 0.0, 0.9986, 0.05213, 0.0, 0.9986, -1.461e-07, -1.0, 2.158e-07, -1.461e-07, -1.0, 2.158e-07, -1.461e-07, -1.0, 2.158e-07, -1.461e-07, -1.0, 2.158e-07, 1.333e-07, 1.0, -2.032e-07, 1.333e-07, 1.0, -2.032e-07, 1.333e-07, 1.0, -2.032e-07, 1.333e-07, 1.0, -2.032e-07, 0.9986, -1.515e-05, -0.05213, 0.9986, -1.515e-05, -0.05213, 0.9986, -1.515e-05, -0.05213, 0.9986, -1.515e-05, -0.05213, -0.05213, -7.413e-08, -0.9986, -0.05213, -7.413e-08, -0.9986, -0.05213, -7.413e-08, -0.9986, -0.05213, -7.413e-08, -0.9986, -0.9986, 8.419e-06, 0.05213, -0.9986, 8.419e-06, 0.05213, -0.9986, 8.419e-06, 0.05213, -0.9986, 8.419e-06, 0.05213, -0.7371, 0.0, 0.6758, -0.7371, 0.0, 0.6758, -0.7371, 0.0, 0.6758, -0.7371, 0.0, 0.6758, -2.219e-07, -1.0, 3.85e-08, -2.219e-07, -1.0, 3.85e-08, -2.219e-07, -1.0, 3.85e-08, -2.219e-07, -1.0, 3.85e-08, 2.11e-07, 1.0, -4.492e-08, 2.11e-07, 1.0, -4.492e-08, 2.11e-07, 1.0, -4.492e-08, 2.11e-07, 1.0, -4.492e-08, 0.6758, -7.84e-06, 0.7371, 0.6758, -7.84e-06, 0.7371, 0.6758, -7.84e-06, 0.7371, 0.6758, -7.84e-06, 0.7371, 0.7371, -4.093e-07, -0.6758, 0.7371, -4.093e-07, -0.6758, 0.7371, -4.093e-07, -0.6758, 0.7371, -4.093e-07, -0.6758, -0.6758, 4.209e-06, -0.7371, -0.6758, 4.209e-06, -0.7371, -0.6758, 4.209e-06, -0.7371, -0.6758, 4.209e-06, -0.7371, -0.4152, 0.0, 0.9097, -0.4152, 0.0, 0.9097, -0.4152, 0.0, 0.9097, -0.4152, 0.0, 0.9097, -2.036e-07, -1.0, 1.235e-07, -2.036e-07, -1.0, 1.235e-07, -2.036e-07, -1.0, 1.235e-07, -2.036e-07, -1.0, 1.235e-07, 1.93e-07, 1.0, -1.251e-07, 1.93e-07, 1.0, -1.251e-07, 1.93e-07, 1.0, -1.251e-07, 1.93e-07, 1.0, -1.251e-07, 0.9097, -6.329e-06, 0.4152, 0.9097, -6.329e-06, 0.4152, 0.9097, -6.329e-06, 0.4152, 0.9097, -6.329e-06, 0.4152, 0.4152, -1.478e-06, -0.9097, 0.4152, -1.478e-06, -0.9097, 0.4152, -1.478e-06, -0.9097, 0.4152, -1.478e-06, -0.9097, -0.9097, 1.263e-05, -0.4152, -0.9097, 1.263e-05, -0.4152, -0.9097, 1.263e-05, -0.4152, -0.9097, 1.263e-05, -0.4152, -0.9134, 0.0, 0.4072, -0.9134, 0.0, 0.4072, -0.9134, 0.0, 0.4072, -0.9134, 0.0, 0.4072, -2.05e-07, -1.0, -3.69e-08, -2.05e-07, -1.0, -3.69e-08, -2.05e-07, -1.0, -3.69e-08, -2.05e-07, -1.0, -3.69e-08, 2.003e-07, 1.0, 2.567e-08, 2.003e-07, 1.0, 2.567e-08, 2.003e-07, 1.0, 2.567e-08, 2.003e-07, 1.0, 2.567e-08, 0.4072, -7.088e-06, 0.9134, 0.4072, -7.088e-06, 0.9134, 0.4072, -7.088e-06, 0.9134, 0.4072, -7.088e-06, 0.9134, 0.9134, 2.036e-06, -0.4072, 0.9134, 2.036e-06, -0.4072, 0.9134, 2.036e-06, -0.4072, 0.9134, 2.036e-06, -0.4072, -0.4072, 4.209e-06, -0.9134, -0.4072, 4.209e-06, -0.9134, -0.4072, 4.209e-06, -0.9134, -0.4072, 4.209e-06, -0.9134, -0.07998, 0.0, -0.9968, -0.07998, 0.0, -0.9968, -0.07998, 0.0, -0.9968, -0.07998, 0.0, -0.9968, 1.415e-07, -1.0, -1.179e-07, 1.415e-07, -1.0, -1.179e-07, 1.415e-07, -1.0, -1.179e-07, 1.415e-07, -1.0, -1.179e-07, -1.296e-07, 1.0, 1.234e-07, -1.296e-07, 1.0, 1.234e-07, -1.296e-07, 1.0, 1.234e-07, -1.296e-07, 1.0, 1.234e-07, -0.9968, -5.993e-06, 0.07997, -0.9968, -5.993e-06, 0.07997, -0.9968, -5.993e-06, 0.07997, -0.9968, -5.993e-06, 0.07997, 0.07998, 5.171e-07, 0.9968, 0.07998, 5.171e-07, 0.9968, 0.07998, 5.171e-07, 0.9968, 0.07998, 5.171e-07, 0.9968, 0.9968, 8.419e-06, -0.07997, 0.9968, 8.419e-06, -0.07997, 0.9968, 8.419e-06, -0.07997, 0.9968, 8.419e-06, -0.07997, -0.1406, 0.0, 0.9901, -0.1406, 0.0, 0.9901, -0.1406, 0.0, 0.9901, -0.1406, 0.0, 0.9901, -1.717e-07, -1.0, 1.765e-07, -1.717e-07, -1.0, 1.765e-07, -1.717e-07, -1.0, 1.765e-07, -1.717e-07, -1.0, 1.765e-07, 1.619e-07, 1.0, -1.797e-07, 1.619e-07, 1.0, -1.797e-07, 1.619e-07, 1.0, -1.797e-07, 1.619e-07, 1.0, -1.797e-07, 0.9901, -8.419e-06, 0.1406, 0.9901, -8.419e-06, 0.1406, 0.9901, -8.419e-06, 0.1406, 0.9901, -8.419e-06, 0.1406, 0.1406, -2.233e-06, -0.9901, 0.1406, -2.233e-06, -0.9901, 0.1406, -2.233e-06, -0.9901, 0.1406, -2.233e-06, -0.9901, -0.9901, 6.314e-06, -0.1406, -0.9901, 6.314e-06, -0.1406, -0.9901, 6.314e-06, -0.1406, -0.9901, 6.314e-06, -0.1406, -0.7197, 0.0, -0.6943, -0.7197, 0.0, -0.6943, -0.7197, 0.0, -0.6943, -0.7197, 0.0, -0.6943, -3.964e-09, -1.0, -1.732e-07, -3.964e-09, -1.0, -1.732e-07, -3.964e-09, -1.0, -1.732e-07, -3.964e-09, -1.0, -1.732e-07, 1.338e-08, 1.0, 1.674e-07, 1.338e-08, 1.0, 1.674e-07, 1.338e-08, 1.0, 1.674e-07, 1.338e-08, 1.0, 1.674e-07, -0.6943, -7.219e-06, 0.7197, -0.6943, -7.219e-06, 0.7197, -0.6943, -7.219e-06, 0.7197, -0.6943, -7.219e-06, 0.7197, 0.7197, -8.488e-07, 0.6943, 0.7197, -8.488e-07, 0.6943, 0.7197, -8.488e-07, 0.6943, 0.7197, -8.488e-07, 0.6943, 0.6943, 0.0, -0.7197, 0.6943, 0.0, -0.7197, 0.6943, 0.0, -0.7197, 0.6943, 0.0, -0.7197, 0.5499, 0.0, 0.8352, 0.5499, 0.0, 0.8352, 0.5499, 0.0, 0.8352, 0.5499, 0.0, 0.8352, -4.658e-08, -1.0, 2.535e-07, -4.658e-08, -1.0, 2.535e-07, -4.658e-08, -1.0, 2.535e-07, -4.658e-08, -1.0, 2.535e-07, 3.218e-08, 1.0, -2.502e-07, 3.218e-08, 1.0, -2.502e-07, 3.218e-08, 1.0, -2.502e-07, 3.218e-08, 1.0, -2.502e-07, 0.8352, -8.253e-06, -0.5499, 0.8352, -8.253e-06, -0.5499, 0.8352, -8.253e-06, -0.5499, 0.8352, -8.253e-06, -0.5499, -0.5499, -8.614e-07, -0.8352, -0.5499, -8.614e-07, -0.8352, -0.5499, -8.614e-07, -0.8352, -0.5499, -8.614e-07, -0.8352, -0.8352, 7.366e-06, 0.5499, -0.8352, 7.366e-06, 0.5499, -0.8352, 7.366e-06, 0.5499, -0.8352, 7.366e-06, 0.5499, 0.07751, 0.0, -0.997, 0.07751, 0.0, -0.997, 0.07751, 0.0, -0.997, 0.07751, 0.0, -0.997, 1.655e-07, -1.0, -1.067e-07, 1.655e-07, -1.0, -1.067e-07, 1.655e-07, -1.0, -1.067e-07, 1.655e-07, -1.0, -1.067e-07, -1.544e-07, 1.0, 1.009e-07, -1.544e-07, 1.0, 1.009e-07, -1.544e-07, 1.0, 1.009e-07, -1.544e-07, 1.0, 1.009e-07, -0.997, -4.064e-06, -0.07751, -0.997, -4.064e-06, -0.07751, -0.997, -4.064e-06, -0.07751, -0.997, -4.064e-06, -0.07751, -0.07751, -1.026e-07, 0.997, -0.07751, -1.026e-07, 0.997, -0.07751, -1.026e-07, 0.997, -0.07751, -1.026e-07, 0.997, 0.997, 8.419e-06, 0.07751, 0.997, 8.419e-06, 0.07751, 0.997, 8.419e-06, 0.07751, 0.997, 8.419e-06, 0.07751, 0.1806, 0.0, 0.9835, 0.1806, 0.0, 0.9835, 0.1806, 0.0, 0.9835, 0.1806, 0.0, 0.9835, -1.245e-07, -1.0, 2.246e-07, -1.245e-07, -1.0, 2.246e-07, -1.245e-07, -1.0, 2.246e-07, -1.245e-07, -1.0, 2.246e-07, 1.12e-07, 1.0, -2.23e-07, 1.12e-07, 1.0, -2.23e-07, 1.12e-07, 1.0, -2.23e-07, 1.12e-07, 1.0, -2.23e-07, 0.9835, -6.674e-06, -0.1806, 0.9835, -6.674e-06, -0.1806, 0.9835, -6.674e-06, -0.1806, 0.9835, -6.674e-06, -0.1806, -0.1806, 2.544e-07, -0.9835, -0.1806, 2.544e-07, -0.9835, -0.1806, 2.544e-07, -0.9835, -0.1806, 2.544e-07, -0.9835, -0.9835, 6.314e-06, 0.1806, -0.9835, 6.314e-06, 0.1806, -0.9835, 6.314e-06, 0.1806, -0.9835, 6.314e-06, 0.1806, 0.8736, 0.0, 0.4866, 0.8736, 0.0, 0.4866, 0.8736, 0.0, 0.4866, 0.8736, 0.0, 0.4866, 6.463e-08, -1.0, 2.502e-07, 6.463e-08, -1.0, 2.502e-07, 6.463e-08, -1.0, 2.502e-07, 6.463e-08, -1.0, 2.502e-07, -6.708e-08, 1.0, -2.443e-07, -6.708e-08, 1.0, -2.443e-07, -6.708e-08, 1.0, -2.443e-07, -6.708e-08, 1.0, -2.443e-07, 0.4866, -7.889e-06, -0.8736, 0.4866, -7.889e-06, -0.8736, 0.4866, -7.889e-06, -0.8736, 0.4866, -7.889e-06, -0.8736, -0.8736, -3.743e-07, -0.4866, -0.8736, -3.743e-07, -0.4866, -0.8736, -3.743e-07, -0.4866, -0.8736, -3.743e-07, -0.4866, -0.4866, 9.471e-06, 0.8736, -0.4866, 9.471e-06, 0.8736, -0.4866, 9.471e-06, 0.8736, -0.4866, 9.471e-06, 0.8736, 0.3328, 0.0, 0.943, 0.3328, 0.0, 0.943, 0.3328, 0.0, 0.943, 0.3328, 0.0, 0.943, -9.335e-08, -1.0, 2.502e-07, -9.335e-08, -1.0, 2.502e-07, -9.335e-08, -1.0, 2.502e-07, -9.335e-08, -1.0, 2.502e-07, 8.245e-08, 1.0, -2.385e-07, 8.245e-08, 1.0, -2.385e-07, 8.245e-08, 1.0, -2.385e-07, 8.245e-08, 1.0, -2.385e-07, 0.943, -5.54e-06, -0.3328, 0.943, -5.54e-06, -0.3328, 0.943, -5.54e-06, -0.3328, 0.943, -5.54e-06, -0.3328, -0.3328, -5.472e-07, -0.943, -0.3328, -5.472e-07, -0.943, -0.3328, -5.472e-07, -0.943, -0.3328, -5.472e-07, -0.943, -0.943, 8.419e-06, 0.3328, -0.943, 8.419e-06, 0.3328, -0.943, 8.419e-06, 0.3328, -0.943, 8.419e-06, 0.3328, -0.7496, 0.0, 0.6618, -0.7496, 0.0, 0.6618, -0.7496, 0.0, 0.6618, -0.7496, 0.0, 0.6618, -2.226e-07, -1.0, 3.208e-08, -2.226e-07, -1.0, 3.208e-08, -2.226e-07, -1.0, 3.208e-08, -2.226e-07, -1.0, 3.208e-08, 2.115e-07, 1.0, -4.022e-08, 2.115e-07, 1.0, -4.022e-08, 2.115e-07, 1.0, -4.022e-08, 2.115e-07, 1.0, -4.022e-08, 0.6618, -7.437e-06, 0.7496, 0.6618, -7.437e-06, 0.7496, 0.6618, -7.437e-06, 0.7496, 0.6618, -7.437e-06, 0.7496, 0.7496, -3.218e-07, -0.6618, 0.7496, -3.218e-07, -0.6618, 0.7496, -3.218e-07, -0.6618, 0.7496, -3.218e-07, -0.6618, -0.6618, 7.629e-06, -0.7496, -0.6618, 7.629e-06, -0.7496, -0.6618, 7.629e-06, -0.7496, -0.6618, 7.629e-06, -0.7496, -0.9876, 0.0, -0.157, -0.9876, 0.0, -0.157, -0.9876, 0.0, -0.157, -0.9876, 0.0, -0.157, -1.288e-07, -1.0, -1.347e-07, -1.288e-07, -1.0, -1.347e-07, -1.288e-07, -1.0, -1.347e-07, -1.288e-07, -1.0, -1.347e-07, 1.319e-07, 1.0, 1.216e-07, 1.319e-07, 1.0, 1.216e-07, 1.319e-07, 1.0, 1.216e-07, 1.319e-07, 1.0, 1.216e-07, -0.157, -7.962e-06, 0.9876, -0.157, -7.962e-06, 0.9876, -0.157, -7.962e-06, 0.9876, -0.157, -7.962e-06, 0.9876, 0.9876, 4.213e-07, 0.157, 0.9876, 4.213e-07, 0.157, 0.9876, 4.213e-07, 0.157, 0.9876, 4.213e-07, 0.157, 0.157, 7.366e-06, -0.9876, 0.157, 7.366e-06, -0.9876, 0.157, 7.366e-06, -0.9876, 0.157, 7.366e-06, -0.9876, -0.2943, 0.0, 0.9557, -0.2943, 0.0, 0.9557, -0.2943, 0.0, 0.9557, -0.2943, 0.0, 0.9557, -1.914e-07, -1.0, 1.476e-07, -1.914e-07, -1.0, 1.476e-07, -1.914e-07, -1.0, 1.476e-07, -1.914e-07, -1.0, 1.476e-07, 1.831e-07, 1.0, -1.516e-07, 1.831e-07, 1.0, -1.516e-07, 1.831e-07, 1.0, -1.516e-07, 1.831e-07, 1.0, -1.516e-07, 0.9557, -9.484e-06, 0.2943, 0.9557, -9.484e-06, 0.2943, 0.9557, -9.484e-06, 0.2943, 0.9557, -9.484e-06, 0.2943, 0.2943, 7.534e-07, -0.9557, 0.2943, 7.534e-07, -0.9557, 0.2943, 7.534e-07, -0.9557, 0.2943, 7.534e-07, -0.9557, -0.9557, 6.314e-06, -0.2943, -0.9557, 6.314e-06, -0.2943, -0.9557, 6.314e-06, -0.2943, -0.9557, 6.314e-06, -0.2943])] * 3)])

# ---- objects
ob_light = bpy.data.objects.new('Light', light_light)
ob_camera = bpy.data.objects.new('Camera', cam_camera)
ob_book_01_044 = bpy.data.objects.new('Book_01.044', me_mesh_069)

# ---- transforms, parenting, visibility, modifiers, constraints
ob_light.location = (4.076, 1.005, 5.904)
ob_light.rotation_euler = (0.6503, 0.05522, 1.866)
ob_light.lock_rotations_4d = False
ob_light.empty_display_type = 'ARROWS'
ob_light.color = (0.0, 0.0, 0.0, 0.0)
ob_light.lineart.crease_threshold = 0.0
ob_camera.location = (6.071, -8.294, 2.723)
ob_camera.rotation_euler = (1.109, 0.0, 0.8149)
ob_camera.lock_rotations_4d = False
ob_camera.empty_display_type = 'ARROWS'
ob_camera.color = (0.0, 0.0, 0.0, 0.0)
ob_camera.display_type = 'WIRE'
ob_camera.lineart.crease_threshold = 0.0
ob_book_01_044.location = (1.823, 0.2178, -0.002304)
ob_book_01_044.rotation_euler = (1.571, -0.0, 3.784)
ob_book_01_044.scale = (0.01, 0.01, 0.01)
ob_book_01_044.color = (0.8, 0.8, 0.8, 1.0)

# ---- collection membership
col_collection.objects.link(ob_light)
col_collection.objects.link(ob_camera)
col_collection.objects.link(ob_book_01_044)

# ---- scene / render settings (as saved in the file)
scene.camera = ob_camera
scene.frame_start = 1; scene.frame_end = 250; scene.frame_set(1)
scene.render.engine = 'BLENDER_EEVEE_NEXT'
scene.render.fps = 30
bpy.context.view_layer.update()
